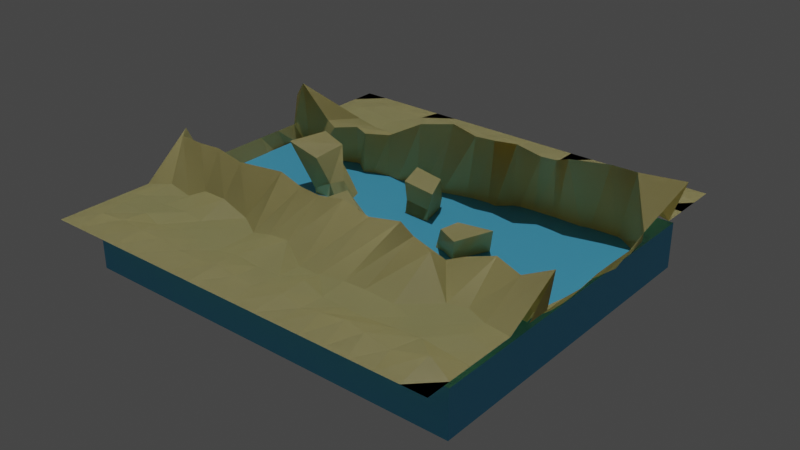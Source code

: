 # Source: Piece_1.blend  (saved by Blender 2.91.10; exported with 4.5.12 LTS)
import bpy
from mathutils import Matrix  # noqa: F401  (used for matrix-valued properties, if any)

bpy.ops.wm.read_factory_settings(use_empty=True)
scene = bpy.context.scene
scene.name = 'Scene'

# ---- collections
col_collection = bpy.data.collections.new('Collection'); scene.collection.children.link(col_collection)

# ---- materials (node trees are filled in below, after node groups)
mat_sand = bpy.data.materials.new('Sand')
mat_sand.use_transparent_shadow = False
mat_water = bpy.data.materials.new('Water')
mat_water.use_transparent_shadow = False

# ---- material node trees
mat_sand.use_nodes = True; mat_sand.node_tree.nodes.clear()
_N = mat_sand.node_tree.nodes; _L = mat_sand.node_tree.links
n0 = _N.new('ShaderNodeBsdfPrincipled'); n0.name = 'Principled BSDF'; n0.location = (10, 300)
n0.distribution = 'GGX'
n0.subsurface_method = 'BURLEY'
n0.inputs[0].default_value = (0.8, 0.7216, 0.3349, 1.0)
n0.inputs[3].default_value = 1.45
n0.inputs[27].default_value = (0.0, 0.0, 0.0, 1.0)
n0.inputs[28].default_value = 1.0
n1 = _N.new('ShaderNodeOutputMaterial'); n1.name = 'Material Output'; n1.location = (300, 300)
_L.new(n0.outputs[0], n1.inputs[0])
n1.is_active_output = True
mat_water.use_nodes = True; mat_water.node_tree.nodes.clear()
_N = mat_water.node_tree.nodes; _L = mat_water.node_tree.links
n0 = _N.new('ShaderNodeBsdfPrincipled'); n0.name = 'Principled BSDF'; n0.location = (10, 300)
n0.distribution = 'GGX'
n0.subsurface_method = 'BURLEY'
n0.inputs[0].default_value = (0.08438, 0.491, 0.7991, 1.0)
n0.inputs[3].default_value = 1.45
n0.inputs[27].default_value = (0.0, 0.0, 0.0, 1.0)
n0.inputs[28].default_value = 1.0
n1 = _N.new('ShaderNodeOutputMaterial'); n1.name = 'Material Output'; n1.location = (300, 300)
_L.new(n0.outputs[0], n1.inputs[0])
n1.is_active_output = True

# ---- world
world_world = bpy.data.worlds.new('World'); scene.world = world_world
world_world.use_nodes = True; world_world.node_tree.nodes.clear()
_N = world_world.node_tree.nodes; _L = world_world.node_tree.links
n0 = _N.new('ShaderNodeOutputWorld'); n0.name = 'World Output'; n0.location = (300, 300)
n1 = _N.new('ShaderNodeBackground'); n1.name = 'Background'; n1.location = (10, 300)
n1.inputs[0].default_value = (0.05088, 0.05088, 0.05088, 1.0)
_L.new(n1.outputs[0], n0.inputs[0])
n0.is_active_output = True
world_world.color = (0.05088, 0.05088, 0.05088)
world_world.use_sun_shadow = False
world_world.sun_shadow_jitter_overblur = 0.0

# ---- lights
light_sun = bpy.data.lights.new('Sun', 'SUN')
light_sun.transmission_factor = 0.0
light_sun.energy = 1.0
light_sun.shadow_soft_size = 0.125

# ---- meshes
me_plane_001 = bpy.data.meshes.new('Plane.001')
me_plane_001.from_pydata([(-1.0, -1.0, 0.0), (1.0, -1.0, 0.0), (-1.0, 1.0, 0.0), (1.0, 1.0, 0.0), (-1.0, 0.8824, 0.0), (-1.0, 0.7647, 0.0), (-1.0, 0.6471, 0.0), (-0.9679, 0.4108, 1.335), (-1.0, 0.4118, 0.0), (-1.0, 0.2941, 0.0), (-1.0, 0.1765, 0.0), (-1.0, 0.05882, 0.0), (-1.0, -0.05882, 0.0), (-1.0, -0.1765, 0.0), (-1.0, -0.2941, 0.0), (-1.0, -0.4118, 0.0), (-1.0, -0.5294, 0.0), (-1.0, -0.6471, 0.0), (-1.0, -0.7647, 0.0), (-1.0, -0.8824, 0.0), (-0.8824, -1.0, 0.0), (-0.7647, -1.0, 0.0), (-0.6471, -1.0, 0.0), (-0.5294, -1.0, 0.0), (-0.4118, -1.0, 0.0), (-0.2941, -1.0, 0.0), (-0.1765, -1.0, 0.0), (-0.05882, -1.0, 0.0), (0.05882, -1.0, 0.0), (0.1765, -1.0, 0.0), (0.2941, -1.0, 0.0), (0.4118, -1.0, 0.0), (0.5294, -1.0, 0.0), (0.6471, -1.0, 0.0), (0.7647, -1.0, 0.0), (0.8824, -1.0, 0.0), (1.0, -0.8824, 0.0), (1.0, -0.7647, 0.0), (1.0, -0.6471, 0.0), (1.0, -0.5294, 0.0), (1.028, -0.2995, 1.477), (1.0, -0.2941, 0.0), (1.0, -0.1765, 0.0), (1.005, -0.05803, -0.06791), (1.0, 0.05882, 0.0), (1.0, 0.1765, 0.0), (1.046, 0.2462, 0.3997), (1.038, 0.3468, 0.6273), (1.101, 0.5678, 1.93), (1.0, 0.6471, 0.0), (1.0, 0.7647, 0.0), (1.0, 0.8824, 0.0), (0.8824, 1.0, 0.0), (0.7647, 1.0, 0.0), (0.647, 0.9687, -0.3261), (0.5294, 1.0, 0.0), (0.4118, 1.0, 0.0), (0.2941, 1.0, 0.0), (0.1765, 1.0, 0.0), (0.05882, 1.0, 0.0), (-0.05882, 1.0, 0.0), (-0.1765, 1.0, 0.0), (-0.2941, 1.0, 0.0), (-0.4118, 1.0, 0.0), (-0.5294, 1.0, 0.0), (-0.6471, 1.0, 0.0), (-0.7647, 1.0, 0.0), (-0.8824, 1.0, 0.0), (-0.882, -0.8683, 0.1399), (-0.9009, -0.7499, 0.1419), (-0.8834, -0.6352, 0.1176), (-0.8561, -0.5096, 0.2807), (-0.9765, -0.304, 1.683), (-0.899, -0.1938, -0.9281), (-0.9305, -0.1138, -1.081), (-0.9238, -0.007645, -1.549), (-0.9108, 0.1351, -2.643), (-0.9126, 0.2598, -2.645), (-0.9734, 0.4397, -2.408), (-0.9558, 0.4792, -1.248), (-0.8524, 0.3406, 2.204), (-0.8727, 0.6499, 0.08952), (-0.8702, 0.7731, 0.156), (-0.877, 0.8868, 0.07599), (-0.738, -0.8701, 0.2618), (-0.7402, -0.7503, 0.1501), (-0.755, -0.6363, 0.1094), (-0.7342, -0.5168, 0.134), (-0.9038, -0.3832, 1.723), (-0.8637, -0.1781, -1.297), (-0.9031, -0.123, -2.227), (-0.8995, -0.03308, -2.613), (-0.8113, 0.08912, -3.124), (-0.8271, 0.2369, -2.996), (-0.8592, 0.3495, -2.538), (-0.8468, 0.365, -1.308), (-0.7289, 0.3812, 0.8055), (-0.7789, 0.6678, 0.09253), (-0.7459, 0.7652, 0.1288), (-0.755, 0.8926, 0.1567), (-0.6137, -0.8699, 0.2144), (-0.6471, -0.7647, 0.0), (-0.6169, -0.6335, 0.1433), (-0.651, -0.4902, 0.4247), (-0.7845, -0.3857, 1.701), (-0.762, -0.2861, -1.848), (-0.8295, -0.1387, -2.504), (-0.785, -0.03562, -2.456), (-0.6865, 0.05924, -3.142), (-0.739, 0.2336, -3.15), (-0.6725, 0.3347, -2.65), (-0.7238, 0.3556, -1.238), (-0.597, 0.287, 1.005), (-0.6471, 0.6471, 0.0), (-0.6216, 0.7533, 0.06643), (-0.6428, 0.8882, 0.08068), (-0.5051, -0.8644, 0.1852), (-0.5113, -0.7541, 0.111), (-0.5157, -0.6398, 0.07602), (-0.5207, -0.4989, 0.4783), (-0.6438, -0.4005, 1.84), (-0.6632, -0.2139, -2.318), (-0.672, -0.2161, -2.955), (-0.6447, -0.09232, -3.309), (-0.6067, 0.03896, -3.241), (-0.5969, 0.2101, -3.447), (-0.5703, 0.3151, -2.669), (-0.5788, 0.4243, -1.428), (-0.4818, 0.3184, 1.192), (-0.5294, 0.6471, 0.0), (-0.5117, 0.7592, 0.06844), (-0.5544, 0.9007, 2.571e-08), (-0.3853, -0.8734, 0.0965), (-0.3848, -0.7559, 0.09531), (-0.3639, -0.6348, 0.1354), (-0.375, -0.5093, 0.1527), (-0.4966, -0.413, 1.689), (-0.5813, -0.3301, -2.623), (-0.5896, -0.1619, -3.208), (-0.5592, -0.04833, -3.456), (-0.5178, 0.07298, -3.102), (-0.4873, 0.1789, -3.119), (-0.4438, 0.3194, -2.662), (-0.4737, 0.345, -1.852), (-0.4325, 0.3217, 1.014), (-0.3935, 0.563, 0.4347), (-0.4097, 0.7736, 0.09394), (-0.3997, 0.8829, 0.08538), (-0.2687, -0.8745, 0.1285), (-0.2698, -0.7614, 0.03978), (-0.2587, -0.5774, 0.1248), (-0.2653, -0.3927, 1.806), (-0.3379, -0.2912, -0.5539), (-0.4795, -0.3267, -2.263), (-0.4499, -0.2768, -3.191), (-0.4381, -0.1391, -2.695), (-0.4061, -0.00774, -3.106), (-0.3896, 0.1649, -3.086), (-0.3454, 0.3088, -2.832), (-0.3379, 0.3797, -1.828), (-0.3242, 0.3701, 1.051), (-0.2941, 0.5409, 0.3791), (-0.2941, 0.7647, 0.0), (-0.2846, 0.892, 0.1504), (-0.1595, -0.87, 0.2256), (-0.1697, -0.7529, 0.1196), (-0.1629, -0.5773, 0.3015), (-0.1463, -0.4008, 1.563), (-0.289, -0.3434, -1.579), (-0.3451, -0.3555, -2.719), (-0.2933, -0.2397, -2.901), (-0.3036, -0.1278, -3.175), (-0.2567, 0.03022, -2.39), (-0.17, 0.1206, -2.19), (-0.2551, 0.3126, -2.895), (-0.2165, 0.4371, -1.775), (-0.1091, 0.3383, 2.022), (-0.1629, 0.5969, 0.1774), (-0.1679, 0.7667, 0.07448), (-0.1599, 0.8816, 0.1029), (-0.05013, -0.8713, 0.112), (-0.04582, -0.7578, 0.07187), (-0.03518, -0.5961, 0.5051), (-0.0455, -0.4036, 1.513), (-0.04428, -0.4048, -1.236), (-0.1631, -0.3639, -2.956), (-0.1371, -0.2197, -2.789), (-0.2139, -0.1402, -3.246), (-0.1513, 0.004224, -2.303), (-0.1149, 0.09468, -2.605), (-0.1477, 0.2475, -2.908), (-0.1095, 0.4105, -1.825), (0.06418, 0.3587, 2.327), (-0.05358, 0.665, 0.4071), (-0.04259, 0.7669, 0.1275), (-0.03477, 0.891, 0.2376), (0.0507, -0.8723, 0.09726), (0.07572, -0.7571, 0.08), (0.07394, -0.6441, 0.03408), (0.07897, -0.3882, 1.617), (-0.06603, -0.3496, -0.6735), (-0.07889, -0.3486, -2.814), (-0.06339, -0.1941, -3.097), (-0.07389, -0.1211, -3.524), (-0.07473, -0.02391, -2.998), (-0.02723, 0.09234, -2.679), (-0.09574, 0.2471, -2.864), (0.03646, 0.4758, -2.448), (0.1928, 0.3463, 2.163), (0.07952, 0.6535, 0.1977), (0.08635, 0.7546, 0.09158), (0.07079, 0.8811, 0.06769), (0.201, -0.8603, 0.2305), (0.1938, -0.7418, 0.2324), (0.1833, -0.6444, 0.05915), (0.2217, -0.3981, 1.395), (0.07433, -0.4721, -1.271), (0.07625, -0.3376, -2.794), (0.07783, -0.2463, -2.752), (0.06985, -0.1628, -3.129), (0.05948, 0.005048, -2.792), (0.08327, 0.1208, -2.791), (0.04182, 0.2317, -2.576), (0.1577, 0.4876, -2.426), (0.2826, 0.3637, 2.151), (0.1765, 0.6471, 0.0), (0.1907, 0.7632, 0.08051), (0.1895, 0.882, 0.08324), (0.3019, -0.8784, 0.08412), (0.3099, -0.7627, 0.06729), (0.309, -0.6415, 0.1798), (0.3531, -0.36, 1.456), (0.316, -0.3709, 0.4918), (0.3386, -0.3284, -2.52), (0.1944, -0.2546, -2.947), (0.2388, -0.1259, -3.554), (0.1845, 0.05046, -2.217), (0.1837, 0.1593, -2.986), (0.2355, 0.4002, -3.249), (0.2656, 0.5477, -1.939), (0.4117, 0.3427, 2.349), (0.2941, 0.6471, 0.0), (0.3114, 0.7596, 0.06877), (0.2941, 0.8824, 0.0), (0.3957, -0.8693, 0.1908), (0.4152, -0.7625, 0.04519), (0.408, -0.6368, 0.168), (0.4731, -0.4262, 1.47), (0.468, -0.3981, -0.3927), (0.4581, -0.3107, -2.511), (0.3714, -0.1549, -3.445), (0.3514, -0.1213, -3.183), (0.4502, -0.006403, -3.475), (0.2988, 0.1691, -3.018), (0.3581, 0.4354, -3.082), (0.3877, 0.539, -1.482), (0.4994, 0.3983, 1.945), (0.4118, 0.6471, 0.0), (0.4319, 0.7592, 0.08453), (0.4485, 0.8682, 0.1163), (0.5235, -0.8651, 0.3334), (0.5249, -0.7628, 0.02276), (0.5551, -0.6424, 0.1329), (0.5473, -0.4184, 1.113), (0.5696, -0.3484, 0.6583), (0.5796, -0.2878, -2.319), (0.5295, -0.1252, -2.95), (0.55, -0.03178, -3.483), (0.557, 0.1397, -2.907), (0.4661, 0.2437, -3.139), (0.5221, 0.4171, -2.724), (0.4873, 0.5524, -1.655), (0.58, 0.3939, 2.002), (0.5294, 0.6471, 0.0), (0.5626, 0.7499, 0.08654), (0.5726, 0.8754, 0.2232), (0.6195, -0.875, 0.2728), (0.6619, -0.7605, 0.1032), (0.6512, -0.6698, 0.09542), (0.6981, -0.511, 0.1013), (0.6348, -0.3222, 0.8601), (0.6584, -0.2765, -2.596), (0.6368, -0.06184, -2.984), (0.6584, 0.007165, -2.987), (0.6191, 0.1437, -2.873), (0.6107, 0.3029, -3.123), (0.6658, 0.3993, -2.743), (0.6589, 0.5483, -1.624), (0.6426, 0.3858, 2.206), (0.6521, 0.6688, 0.2289), (0.6343, 0.7971, 0.2066), (0.6471, 0.8824, 0.0), (0.7437, -0.8849, 0.15), (0.7784, -0.7576, 0.1501), (0.7722, -0.6415, 0.1102), (0.7844, -0.4859, 0.1125), (0.7672, -0.2944, 1.171), (0.8148, -0.2865, -2.37), (0.7537, -0.1393, -3.316), (0.715, 0.01204, -3.369), (0.687, 0.1946, -3.443), (0.699, 0.2819, -3.46), (0.7402, 0.4548, -2.828), (0.8283, 0.5273, -0.7676), (0.8183, 0.4294, 2.283), (0.7854, 0.6661, 0.1157), (0.7829, 0.7698, 0.1661), (0.7897, 0.876, 0.1089), (0.8923, -0.8539, 0.3543), (0.8876, -0.7613, 0.06979), (0.892, -0.6375, 0.185), (0.8865, -0.5254, 0.07818), (0.9193, -0.3601, 1.186), (0.9446, -0.301, -0.2148), (0.8448, -0.1787, -1.729), (0.8391, 0.004422, -1.809), (0.8417, 0.1029, -1.692), (0.8532, 0.1799, -1.794), (0.8779, 0.3398, -1.746), (0.9798, 0.457, -0.2251), (0.9327, 0.4474, 2.218), (0.8821, 0.6622, 0.1348), (0.8824, 0.7647, 0.0), (0.9071, 0.8871, 0.2065), (1.0, 0.6471, 0.0), (1.0, 0.7647, 0.0), (1.0, -0.4118, 0.0), (1.0, -0.2941, 0.0), (0.2944, -0.04675, -0.4215), (0.349, -0.02328, -0.7542), (0.3936, -0.07191, -0.9922), (0.4668, 0.0875, -1.057), (0.355, -0.1056, 0.3746), (0.3724, -0.011, 0.3764), (0.4758, -0.1744, 0.4622), (0.5383, 0.007997, 0.4382), (-0.01491, 0.1259, -0.164), (-0.05571, 0.1944, -0.1762), (0.1147, 0.1161, -0.2157), (0.07568, 0.2657, -0.2612), (-0.0178, 0.1148, 0.6009), (-0.04434, 0.2349, 0.7497), (0.1463, 0.1036, 0.5104), (0.1051, 0.216, 0.6736), (-0.184, -0.1058, -0.8597), (-0.142, -0.01194, -0.9783), (-0.06247, -0.1004, -0.9106), (-0.05815, -0.0388, -0.876), (-0.2347, -0.2265, 0.2983), (-0.2042, -0.05645, 0.2906), (-0.134, -0.2676, 0.2157), (-0.07539, -0.1292, 0.1016), (-0.4736, 0.01425, -0.4662), (-0.3673, 0.1408, -0.14), (-0.3876, 0.02465, -0.1204), (-0.3489, 0.0755, -0.06519), (-0.6021, -0.009433, 1.197), (-0.5448, 0.1693, 1.263), (-0.4488, 0.00259, 0.8205), (-0.4214, 0.1505, 1.037), (-0.4118, -1.0, 0.0), (-0.2941, -1.0, 0.0), (-0.2941, -1.0, 0.0), (-0.2941, -1.0, 0.0), (0.7647, 1.0, 0.0), (0.1765, 1.0, 0.0), (0.05882, 1.0, 0.0)], [(53, 364)], [(323, 51, 3, 52), (4, 83, 67, 2), (83, 99, 66, 67), (99, 115, 65, 66), (115, 131, 64, 65), (131, 147, 63, 64), (147, 163, 62, 63), (163, 179, 61, 62), (179, 195, 60, 61), (195, 211, 59, 60), (211, 227, 58, 59), (227, 243, 57, 58), (243, 259, 56, 57), (259, 275, 55, 56), (275, 291, 54, 55), (291, 307, 53, 54), (307, 323, 52, 53), (0, 20, 68, 19), (19, 68, 69, 18), (18, 69, 70, 17), (17, 70, 71, 16), (16, 71, 72, 15), (15, 72, 73, 14), (14, 73, 74, 13), (13, 74, 75, 12), (12, 75, 76, 11), (11, 76, 77, 10), (10, 77, 78, 9), (9, 78, 79, 8), (8, 79, 80, 7), (7, 80, 81, 6), (6, 81, 82, 5), (5, 82, 83, 4), (20, 21, 84, 68), (68, 84, 85, 69), (69, 85, 86, 70), (70, 86, 87, 71), (71, 87, 88, 72), (72, 88, 89, 73), (73, 89, 90, 74), (74, 90, 91, 75), (75, 91, 92, 76), (76, 92, 93, 77), (77, 93, 94, 78), (78, 94, 95, 79), (79, 95, 96, 80), (80, 96, 97, 81), (81, 97, 98, 82), (82, 98, 99, 83), (21, 22, 100, 84), (84, 100, 101, 85), (85, 101, 102, 86), (86, 102, 103, 87), (87, 103, 104, 88), (88, 104, 105, 89), (89, 105, 106, 90), (90, 106, 107, 91), (91, 107, 108, 92), (92, 108, 109, 93), (93, 109, 110, 94), (94, 110, 111, 95), (95, 111, 112, 96), (96, 112, 113, 97), (97, 113, 114, 98), (98, 114, 115, 99), (22, 23, 116, 100), (100, 116, 117, 101), (101, 117, 118, 102), (102, 118, 119, 103), (103, 119, 120, 104), (104, 120, 121, 105), (105, 121, 122, 106), (106, 122, 123, 107), (107, 123, 124, 108), (108, 124, 125, 109), (109, 125, 126, 110), (110, 126, 127, 111), (111, 127, 128, 112), (112, 128, 129, 113), (113, 129, 130, 114), (114, 130, 131, 115), (23, 24, 132, 116), (116, 132, 133, 117), (117, 133, 134, 118), (118, 134, 135, 119), (119, 135, 136, 120), (120, 136, 137, 121), (121, 137, 138, 122), (122, 138, 139, 123), (123, 139, 140, 124), (124, 140, 141, 125), (125, 141, 142, 126), (126, 142, 143, 127), (127, 143, 144, 128), (128, 144, 145, 129), (129, 145, 146, 130), (130, 146, 147, 131), (24, 25, 148, 132), (132, 148, 149, 133), (133, 149, 150, 134), (134, 150, 151, 135), (135, 151, 152, 136), (136, 152, 153, 137), (137, 153, 154, 138), (138, 154, 155, 139), (139, 155, 156, 140), (140, 156, 157, 141), (141, 157, 158, 142), (142, 158, 159, 143), (143, 159, 160, 144), (144, 160, 161, 145), (145, 161, 162, 146), (146, 162, 163, 147), (25, 26, 164, 148), (148, 164, 165, 149), (149, 165, 166, 150), (150, 166, 167, 151), (151, 167, 168, 152), (152, 168, 169, 153), (153, 169, 170, 154), (154, 170, 171, 155), (155, 171, 172, 156), (172, 173, 355, 354), (157, 173, 174, 158), (158, 174, 175, 159), (159, 175, 176, 160), (160, 176, 177, 161), (161, 177, 178, 162), (162, 178, 179, 163), (26, 27, 180, 164), (164, 180, 181, 165), (165, 181, 182, 166), (166, 182, 183, 167), (167, 183, 184, 168), (168, 184, 185, 169), (169, 185, 186, 170), (170, 186, 187, 171), (171, 187, 188, 172), (172, 188, 189, 173), (173, 189, 190, 174), (174, 190, 191, 175), (175, 191, 192, 176), (176, 192, 193, 177), (177, 193, 194, 178), (178, 194, 195, 179), (27, 28, 196, 180), (180, 196, 197, 181), (181, 197, 198, 182), (182, 198, 199, 183), (183, 199, 200, 184), (184, 200, 201, 185), (185, 201, 202, 186), (186, 202, 203, 187), (204, 188, 345, 347), (188, 204, 205, 189), (189, 205, 206, 190), (190, 206, 207, 191), (191, 207, 208, 192), (192, 208, 209, 193), (193, 209, 210, 194), (194, 210, 211, 195), (28, 29, 212, 196), (196, 212, 213, 197), (197, 213, 214, 198), (198, 214, 215, 199), (199, 215, 216, 200), (200, 216, 217, 201), (201, 217, 218, 202), (202, 218, 219, 203), (203, 219, 220, 204), (204, 220, 221, 205), (221, 222, 339, 338), (206, 222, 223, 207), (207, 223, 224, 208), (208, 224, 225, 209), (209, 225, 226, 210), (210, 226, 227, 211), (29, 30, 228, 212), (212, 228, 229, 213), (213, 229, 230, 214), (214, 230, 231, 215), (215, 231, 232, 216), (216, 232, 233, 217), (217, 233, 234, 218), (218, 234, 235, 219), (219, 235, 236, 220), (220, 236, 237, 221), (221, 237, 238, 222), (222, 238, 239, 223), (223, 239, 240, 224), (224, 240, 241, 225), (225, 241, 242, 226), (226, 242, 243, 227), (30, 31, 244, 228), (228, 244, 245, 229), (229, 245, 246, 230), (230, 246, 247, 231), (231, 247, 248, 232), (232, 248, 249, 233), (233, 249, 250, 234), (234, 250, 251, 235), (236, 235, 328, 329), (236, 252, 253, 237), (237, 253, 254, 238), (238, 254, 255, 239), (239, 255, 256, 240), (240, 256, 257, 241), (241, 257, 258, 242), (242, 258, 259, 243), (31, 32, 260, 244), (244, 260, 261, 245), (245, 261, 262, 246), (246, 262, 263, 247), (247, 263, 264, 248), (248, 264, 265, 249), (249, 265, 266, 250), (250, 266, 267, 251), (251, 267, 268, 252), (252, 268, 269, 253), (253, 269, 270, 254), (254, 270, 271, 255), (255, 271, 272, 256), (256, 272, 273, 257), (257, 273, 274, 258), (258, 274, 275, 259), (32, 33, 276, 260), (260, 276, 277, 261), (261, 277, 278, 262), (262, 278, 279, 263), (263, 279, 280, 264), (264, 280, 281, 265), (265, 281, 282, 266), (266, 282, 283, 267), (267, 283, 284, 268), (268, 284, 285, 269), (269, 285, 286, 270), (270, 286, 287, 271), (271, 287, 288, 272), (272, 288, 289, 273), (273, 289, 290, 274), (274, 290, 291, 275), (33, 34, 292, 276), (276, 292, 293, 277), (277, 293, 294, 278), (278, 294, 295, 279), (279, 295, 296, 280), (280, 296, 297, 281), (281, 297, 298, 282), (282, 298, 299, 283), (283, 299, 300, 284), (284, 300, 301, 285), (285, 301, 302, 286), (286, 302, 303, 287), (287, 303, 304, 288), (288, 304, 305, 289), (289, 305, 306, 290), (290, 306, 307, 291), (34, 35, 308, 292), (292, 308, 309, 293), (293, 309, 310, 294), (294, 310, 311, 295), (295, 311, 312, 296), (296, 312, 313, 297), (297, 313, 314, 298), (298, 314, 315, 299), (299, 315, 316, 300), (300, 316, 317, 301), (301, 317, 318, 302), (302, 318, 319, 303), (303, 319, 320, 304), (304, 320, 321, 305), (305, 321, 322, 306), (306, 322, 323, 307), (35, 1, 36, 308), (308, 36, 37, 309), (309, 37, 38, 310), (310, 38, 39, 311), (311, 39, 40, 312), (312, 40, 41, 313), (313, 41, 42, 314), (314, 42, 43, 315), (315, 43, 44, 316), (316, 44, 45, 317), (317, 45, 46, 318), (318, 46, 47, 319), (319, 47, 48, 320), (320, 48, 49, 321), (321, 49, 50, 322), (322, 50, 51, 323), (50, 49, 324, 325), (41, 40, 326, 327), (331, 329, 333, 335), (235, 251, 330, 328), (251, 252, 331, 330), (252, 236, 329, 331), (332, 334, 335, 333), (330, 331, 335, 334), (328, 330, 334, 332), (329, 328, 332, 333), (339, 337, 341, 343), (222, 206, 337, 339), (206, 205, 336, 337), (205, 221, 338, 336), (340, 342, 343, 341), (338, 339, 343, 342), (336, 338, 342, 340), (337, 336, 340, 341), (344, 346, 350, 348), (203, 204, 347, 346), (187, 203, 346, 344), (188, 187, 344, 345), (348, 350, 351, 349), (345, 344, 348, 349), (347, 345, 349, 351), (346, 347, 351, 350), (352, 354, 358, 356), (156, 172, 354, 352), (157, 156, 352, 353), (173, 157, 353, 355), (356, 358, 359, 357), (353, 352, 356, 357), (355, 353, 357, 359), (354, 355, 359, 358), (25, 24, 360, 361), (25, 361, 363, 362), (59, 58, 365, 366)])
_uv = me_plane_001.uv_layers.new(name='UVMap')
_uv.uv.foreach_set('vector', [0.9412, 0.9412, 1.0, 0.9412, 1.0, 1.0, 0.9412, 1.0, 0.0, 0.9412, 0.05882, 0.9412, 0.05882, 1.0, 0.0, 1.0, 0.05882, 0.9412, 0.1176, 0.9412, 0.1176, 1.0, 0.05882, 1.0, 0.1176, 0.9412, 0.1765, 0.9412, 0.1765, 1.0, 0.1176, 1.0, 0.1765, 0.9412, 0.2353, 0.9412, 0.2353, 1.0, 0.1765, 1.0, 0.2353, 0.9412, 0.2941, 0.9412, 0.2941, 1.0, 0.2353, 1.0, 0.2941, 0.9412, 0.3529, 0.9412, 0.3529, 1.0, 0.2941, 1.0, 0.3529, 0.9412, 0.4118, 0.9412, 0.4118, 1.0, 0.3529, 1.0, 0.4118, 0.9412, 0.4706, 0.9412, 0.4706, 1.0, 0.4118, 1.0, 0.4706, 0.9412, 0.5294, 0.9412, 0.5294, 1.0, 0.4706, 1.0, 0.5294, 0.9412, 0.5882, 0.9412, 0.5882, 1.0, 0.5294, 1.0, 0.5882, 0.9412, 0.6471, 0.9412, 0.6471, 1.0, 0.5882, 1.0, 0.6471, 0.9412, 0.7059, 0.9412, 0.7059, 1.0, 0.6471, 1.0, 0.7059, 0.9412, 0.7647, 0.9412, 0.7647, 1.0, 0.7059, 1.0, 0.7647, 0.9412, 0.8235, 0.9412, 0.8235, 1.0, 0.7647, 1.0, 0.8235, 0.9412, 0.8824, 0.9412, 0.8824, 1.0, 0.8235, 1.0, 0.8824, 0.9412, 0.9412, 0.9412, 0.9412, 1.0, 0.8824, 1.0, 0.0, 0.0, 0.05882, 0.0, 0.05882, 0.05882, 0.0, 0.05882, 0.0, 0.05882, 0.05882, 0.05882, 0.05882, 0.1176, 0.0, 0.1176, 0.0, 0.1176, 0.05882, 0.1176, 0.05882, 0.1765, 0.0, 0.1765, 0.0, 0.1765, 0.05882, 0.1765, 0.05882, 0.2353, 0.0, 0.2353, 0.0, 0.2353, 0.05882, 0.2353, 0.05882, 0.2941, 0.0, 0.2941, 0.0, 0.2941, 0.05882, 0.2941, 0.05882, 0.3529, 0.0, 0.3529, 0.0, 0.3529, 0.05882, 0.3529, 0.05882, 0.4118, 0.0, 0.4118, 0.0, 0.4118, 0.05882, 0.4118, 0.05882, 0.4706, 0.0, 0.4706, 0.0, 0.4706, 0.05882, 0.4706, 0.05882, 0.5294, 0.0, 0.5294, 0.0, 0.5294, 0.05882, 0.5294, 0.05882, 0.5882, 0.0, 0.5882, 0.0, 0.5882, 0.05882, 0.5882, 0.05882, 0.6471, 0.0, 0.6471, 0.0, 0.6471, 0.05882, 0.6471, 0.05882, 0.7059, 0.0, 0.7059, 0.0, 0.7059, 0.05882, 0.7059, 0.05882, 0.7647, 0.0, 0.7647, 0.0, 0.7647, 0.05882, 0.7647, 0.05882, 0.8235, 0.0, 0.8235, 0.0, 0.8235, 0.05882, 0.8235, 0.05882, 0.8824, 0.0, 0.8824, 0.0, 0.8824, 0.05882, 0.8824, 0.05882, 0.9412, 0.0, 0.9412, 0.05882, 0.0, 0.1176, 0.0, 0.1176, 0.05882, 0.05882, 0.05882, 0.05882, 0.05882, 0.1176, 0.05882, 0.1176, 0.1176, 0.05882, 0.1176, 0.05882, 0.1176, 0.1176, 0.1176, 0.1176, 0.1765, 0.05882, 0.1765, 0.05882, 0.1765, 0.1176, 0.1765, 0.1176, 0.2353, 0.05882, 0.2353, 0.05882, 0.2353, 0.1176, 0.2353, 0.1176, 0.2941, 0.05882, 0.2941, 0.05882, 0.2941, 0.1176, 0.2941, 0.1176, 0.3529, 0.05882, 0.3529, 0.05882, 0.3529, 0.1176, 0.3529, 0.1176, 0.4118, 0.05882, 0.4118, 0.05882, 0.4118, 0.1176, 0.4118, 0.1176, 0.4706, 0.05882, 0.4706, 0.05882, 0.4706, 0.1176, 0.4706, 0.1176, 0.5294, 0.05882, 0.5294, 0.05882, 0.5294, 0.1176, 0.5294, 0.1176, 0.5882, 0.05882, 0.5882, 0.05882, 0.5882, 0.1176, 0.5882, 0.1176, 0.6471, 0.05882, 0.6471, 0.05882, 0.6471, 0.1176, 0.6471, 0.1176, 0.7059, 0.05882, 0.7059, 0.05882, 0.7059, 0.1176, 0.7059, 0.1176, 0.7647, 0.05882, 0.7647, 0.05882, 0.7647, 0.1176, 0.7647, 0.1176, 0.8235, 0.05882, 0.8235, 0.05882, 0.8235, 0.1176, 0.8235, 0.1176, 0.8824, 0.05882, 0.8824, 0.05882, 0.8824, 0.1176, 0.8824, 0.1176, 0.9412, 0.05882, 0.9412, 0.1176, 0.0, 0.1765, 0.0, 0.1765, 0.05882, 0.1176, 0.05882, 0.1176, 0.05882, 0.1765, 0.05882, 0.1765, 0.1176, 0.1176, 0.1176, 0.1176, 0.1176, 0.1765, 0.1176, 0.1765, 0.1765, 0.1176, 0.1765, 0.1176, 0.1765, 0.1765, 0.1765, 0.1765, 0.2353, 0.1176, 0.2353, 0.1176, 0.2353, 0.1765, 0.2353, 0.1765, 0.2941, 0.1176, 0.2941, 0.1176, 0.2941, 0.1765, 0.2941, 0.1765, 0.3529, 0.1176, 0.3529, 0.1176, 0.3529, 0.1765, 0.3529, 0.1765, 0.4118, 0.1176, 0.4118, 0.1176, 0.4118, 0.1765, 0.4118, 0.1765, 0.4706, 0.1176, 0.4706, 0.1176, 0.4706, 0.1765, 0.4706, 0.1765, 0.5294, 0.1176, 0.5294, 0.1176, 0.5294, 0.1765, 0.5294, 0.1765, 0.5882, 0.1176, 0.5882, 0.1176, 0.5882, 0.1765, 0.5882, 0.1765, 0.6471, 0.1176, 0.6471, 0.1176, 0.6471, 0.1765, 0.6471, 0.1765, 0.7059, 0.1176, 0.7059, 0.1176, 0.7059, 0.1765, 0.7059, 0.1765, 0.7647, 0.1176, 0.7647, 0.1176, 0.7647, 0.1765, 0.7647, 0.1765, 0.8235, 0.1176, 0.8235, 0.1176, 0.8235, 0.1765, 0.8235, 0.1765, 0.8824, 0.1176, 0.8824, 0.1176, 0.8824, 0.1765, 0.8824, 0.1765, 0.9412, 0.1176, 0.9412, 0.1765, 0.0, 0.2353, 0.0, 0.2353, 0.05882, 0.1765, 0.05882, 0.1765, 0.05882, 0.2353, 0.05882, 0.2353, 0.1176, 0.1765, 0.1176, 0.1765, 0.1176, 0.2353, 0.1176, 0.2353, 0.1765, 0.1765, 0.1765, 0.1765, 0.1765, 0.2353, 0.1765, 0.2353, 0.2353, 0.1765, 0.2353, 0.1765, 0.2353, 0.2353, 0.2353, 0.2353, 0.2941, 0.1765, 0.2941, 0.1765, 0.2941, 0.2353, 0.2941, 0.2353, 0.3529, 0.1765, 0.3529, 0.1765, 0.3529, 0.2353, 0.3529, 0.2353, 0.4118, 0.1765, 0.4118, 0.1765, 0.4118, 0.2353, 0.4118, 0.2353, 0.4706, 0.1765, 0.4706, 0.1765, 0.4706, 0.2353, 0.4706, 0.2353, 0.5294, 0.1765, 0.5294, 0.1765, 0.5294, 0.2353, 0.5294, 0.2353, 0.5882, 0.1765, 0.5882, 0.1765, 0.5882, 0.2353, 0.5882, 0.2353, 0.6471, 0.1765, 0.6471, 0.1765, 0.6471, 0.2353, 0.6471, 0.2353, 0.7059, 0.1765, 0.7059, 0.1765, 0.7059, 0.2353, 0.7059, 0.2353, 0.7647, 0.1765, 0.7647, 0.1765, 0.7647, 0.2353, 0.7647, 0.2353, 0.8235, 0.1765, 0.8235, 0.1765, 0.8235, 0.2353, 0.8235, 0.2353, 0.8824, 0.1765, 0.8824, 0.1765, 0.8824, 0.2353, 0.8824, 0.2353, 0.9412, 0.1765, 0.9412, 0.2353, 0.0, 0.2941, 0.0, 0.2941, 0.05882, 0.2353, 0.05882, 0.2353, 0.05882, 0.2941, 0.05882, 0.2941, 0.1176, 0.2353, 0.1176, 0.2353, 0.1176, 0.2941, 0.1176, 0.2941, 0.1765, 0.2353, 0.1765, 0.2353, 0.1765, 0.2941, 0.1765, 0.2941, 0.2353, 0.2353, 0.2353, 0.2353, 0.2353, 0.2941, 0.2353, 0.2941, 0.2941, 0.2353, 0.2941, 0.2353, 0.2941, 0.2941, 0.2941, 0.2941, 0.3529, 0.2353, 0.3529, 0.2353, 0.3529, 0.2941, 0.3529, 0.2941, 0.4118, 0.2353, 0.4118, 0.2353, 0.4118, 0.2941, 0.4118, 0.2941, 0.4706, 0.2353, 0.4706, 0.2353, 0.4706, 0.2941, 0.4706, 0.2941, 0.5294, 0.2353, 0.5294, 0.2353, 0.5294, 0.2941, 0.5294, 0.2941, 0.5882, 0.2353, 0.5882, 0.2353, 0.5882, 0.2941, 0.5882, 0.2941, 0.6471, 0.2353, 0.6471, 0.2353, 0.6471, 0.2941, 0.6471, 0.2941, 0.7059, 0.2353, 0.7059, 0.2353, 0.7059, 0.2941, 0.7059, 0.2941, 0.7647, 0.2353, 0.7647, 0.2353, 0.7647, 0.2941, 0.7647, 0.2941, 0.8235, 0.2353, 0.8235, 0.2353, 0.8235, 0.2941, 0.8235, 0.2941, 0.8824, 0.2353, 0.8824, 0.2353, 0.8824, 0.2941, 0.8824, 0.2941, 0.9412, 0.2353, 0.9412, 0.2941, 0.0, 0.3529, 0.0, 0.3529, 0.05882, 0.2941, 0.05882, 0.2941, 0.05882, 0.3529, 0.05882, 0.3529, 0.1176, 0.2941, 0.1176, 0.2941, 0.1176, 0.3529, 0.1176, 0.3529, 0.1765, 0.2941, 0.1765, 0.2941, 0.1765, 0.3529, 0.1765, 0.3529, 0.2353, 0.2941, 0.2353, 0.2941, 0.2353, 0.3529, 0.2353, 0.3529, 0.2941, 0.2941, 0.2941, 0.2941, 0.2941, 0.3529, 0.2941, 0.3529, 0.3529, 0.2941, 0.3529, 0.2941, 0.3529, 0.3529, 0.3529, 0.3529, 0.4118, 0.2941, 0.4118, 0.2941, 0.4118, 0.3529, 0.4118, 0.3529, 0.4706, 0.2941, 0.4706, 0.2941, 0.4706, 0.3529, 0.4706, 0.3529, 0.5294, 0.2941, 0.5294, 0.2941, 0.5294, 0.3529, 0.5294, 0.3529, 0.5882, 0.2941, 0.5882, 0.2941, 0.5882, 0.3529, 0.5882, 0.3529, 0.6471, 0.2941, 0.6471, 0.2941, 0.6471, 0.3529, 0.6471, 0.3529, 0.7059, 0.2941, 0.7059, 0.2941, 0.7059, 0.3529, 0.7059, 0.3529, 0.7647, 0.2941, 0.7647, 0.2941, 0.7647, 0.3529, 0.7647, 0.3529, 0.8235, 0.2941, 0.8235, 0.2941, 0.8235, 0.3529, 0.8235, 0.3529, 0.8824, 0.2941, 0.8824, 0.2941, 0.8824, 0.3529, 0.8824, 0.3529, 0.9412, 0.2941, 0.9412, 0.3529, 0.0, 0.4118, 0.0, 0.4118, 0.05882, 0.3529, 0.05882, 0.3529, 0.05882, 0.4118, 0.05882, 0.4118, 0.1176, 0.3529, 0.1176, 0.3529, 0.1176, 0.4118, 0.1176, 0.4118, 0.1765, 0.3529, 0.1765, 0.3529, 0.1765, 0.4118, 0.1765, 0.4118, 0.2353, 0.3529, 0.2353, 0.3529, 0.2353, 0.4118, 0.2353, 0.4118, 0.2941, 0.3529, 0.2941, 0.3529, 0.2941, 0.4118, 0.2941, 0.4118, 0.3529, 0.3529, 0.3529, 0.3529, 0.3529, 0.4118, 0.3529, 0.4118, 0.4118, 0.3529, 0.4118, 0.3529, 0.4118, 0.4118, 0.4118, 0.4118, 0.4706, 0.3529, 0.4706, 0.3529, 0.4706, 0.4118, 0.4706, 0.4118, 0.5294, 0.3529, 0.5294, 0.4118, 0.5294, 0.4118, 0.5882, 0.4118, 0.5882, 0.4118, 0.5294, 0.3529, 0.5882, 0.4118, 0.5882, 0.4118, 0.6471, 0.3529, 0.6471, 0.3529, 0.6471, 0.4118, 0.6471, 0.4118, 0.7059, 0.3529, 0.7059, 0.3529, 0.7059, 0.4118, 0.7059, 0.4118, 0.7647, 0.3529, 0.7647, 0.3529, 0.7647, 0.4118, 0.7647, 0.4118, 0.8235, 0.3529, 0.8235, 0.3529, 0.8235, 0.4118, 0.8235, 0.4118, 0.8824, 0.3529, 0.8824, 0.3529, 0.8824, 0.4118, 0.8824, 0.4118, 0.9412, 0.3529, 0.9412, 0.4118, 0.0, 0.4706, 0.0, 0.4706, 0.05882, 0.4118, 0.05882, 0.4118, 0.05882, 0.4706, 0.05882, 0.4706, 0.1176, 0.4118, 0.1176, 0.4118, 0.1176, 0.4706, 0.1176, 0.4706, 0.1765, 0.4118, 0.1765, 0.4118, 0.1765, 0.4706, 0.1765, 0.4706, 0.2353, 0.4118, 0.2353, 0.4118, 0.2353, 0.4706, 0.2353, 0.4706, 0.2941, 0.4118, 0.2941, 0.4118, 0.2941, 0.4706, 0.2941, 0.4706, 0.3529, 0.4118, 0.3529, 0.4118, 0.3529, 0.4706, 0.3529, 0.4706, 0.4118, 0.4118, 0.4118, 0.4118, 0.4118, 0.4706, 0.4118, 0.4706, 0.4706, 0.4118, 0.4706, 0.4118, 0.4706, 0.4706, 0.4706, 0.4706, 0.5294, 0.4118, 0.5294, 0.4118, 0.5294, 0.4706, 0.5294, 0.4706, 0.5882, 0.4118, 0.5882, 0.4118, 0.5882, 0.4706, 0.5882, 0.4706, 0.6471, 0.4118, 0.6471, 0.4118, 0.6471, 0.4706, 0.6471, 0.4706, 0.7059, 0.4118, 0.7059, 0.4118, 0.7059, 0.4706, 0.7059, 0.4706, 0.7647, 0.4118, 0.7647, 0.4118, 0.7647, 0.4706, 0.7647, 0.4706, 0.8235, 0.4118, 0.8235, 0.4118, 0.8235, 0.4706, 0.8235, 0.4706, 0.8824, 0.4118, 0.8824, 0.4118, 0.8824, 0.4706, 0.8824, 0.4706, 0.9412, 0.4118, 0.9412, 0.4706, 0.0, 0.5294, 0.0, 0.5294, 0.05882, 0.4706, 0.05882, 0.4706, 0.05882, 0.5294, 0.05882, 0.5294, 0.1176, 0.4706, 0.1176, 0.4706, 0.1176, 0.5294, 0.1176, 0.5294, 0.1765, 0.4706, 0.1765, 0.4706, 0.1765, 0.5294, 0.1765, 0.5294, 0.2353, 0.4706, 0.2353, 0.4706, 0.2353, 0.5294, 0.2353, 0.5294, 0.2941, 0.4706, 0.2941, 0.4706, 0.2941, 0.5294, 0.2941, 0.5294, 0.3529, 0.4706, 0.3529, 0.4706, 0.3529, 0.5294, 0.3529, 0.5294, 0.4118, 0.4706, 0.4118, 0.4706, 0.4118, 0.5294, 0.4118, 0.5294, 0.4706, 0.4706, 0.4706, 0.5294, 0.5294, 0.4706, 0.5294, 0.4706, 0.5294, 0.5294, 0.5294, 0.4706, 0.5294, 0.5294, 0.5294, 0.5294, 0.5882, 0.4706, 0.5882, 0.4706, 0.5882, 0.5294, 0.5882, 0.5294, 0.6471, 0.4706, 0.6471, 0.4706, 0.6471, 0.5294, 0.6471, 0.5294, 0.7059, 0.4706, 0.7059, 0.4706, 0.7059, 0.5294, 0.7059, 0.5294, 0.7647, 0.4706, 0.7647, 0.4706, 0.7647, 0.5294, 0.7647, 0.5294, 0.8235, 0.4706, 0.8235, 0.4706, 0.8235, 0.5294, 0.8235, 0.5294, 0.8824, 0.4706, 0.8824, 0.4706, 0.8824, 0.5294, 0.8824, 0.5294, 0.9412, 0.4706, 0.9412, 0.5294, 0.0, 0.5882, 0.0, 0.5882, 0.05882, 0.5294, 0.05882, 0.5294, 0.05882, 0.5882, 0.05882, 0.5882, 0.1176, 0.5294, 0.1176, 0.5294, 0.1176, 0.5882, 0.1176, 0.5882, 0.1765, 0.5294, 0.1765, 0.5294, 0.1765, 0.5882, 0.1765, 0.5882, 0.2353, 0.5294, 0.2353, 0.5294, 0.2353, 0.5882, 0.2353, 0.5882, 0.2941, 0.5294, 0.2941, 0.5294, 0.2941, 0.5882, 0.2941, 0.5882, 0.3529, 0.5294, 0.3529, 0.5294, 0.3529, 0.5882, 0.3529, 0.5882, 0.4118, 0.5294, 0.4118, 0.5294, 0.4118, 0.5882, 0.4118, 0.5882, 0.4706, 0.5294, 0.4706, 0.5294, 0.4706, 0.5882, 0.4706, 0.5882, 0.5294, 0.5294, 0.5294, 0.5294, 0.5294, 0.5882, 0.5294, 0.5882, 0.5882, 0.5294, 0.5882, 0.5882, 0.5882, 0.5882, 0.6471, 0.5882, 0.6471, 0.5882, 0.5882, 0.5294, 0.6471, 0.5882, 0.6471, 0.5882, 0.7059, 0.5294, 0.7059, 0.5294, 0.7059, 0.5882, 0.7059, 0.5882, 0.7647, 0.5294, 0.7647, 0.5294, 0.7647, 0.5882, 0.7647, 0.5882, 0.8235, 0.5294, 0.8235, 0.5294, 0.8235, 0.5882, 0.8235, 0.5882, 0.8824, 0.5294, 0.8824, 0.5294, 0.8824, 0.5882, 0.8824, 0.5882, 0.9412, 0.5294, 0.9412, 0.5882, 0.0, 0.6471, 0.0, 0.6471, 0.05882, 0.5882, 0.05882, 0.5882, 0.05882, 0.6471, 0.05882, 0.6471, 0.1176, 0.5882, 0.1176, 0.5882, 0.1176, 0.6471, 0.1176, 0.6471, 0.1765, 0.5882, 0.1765, 0.5882, 0.1765, 0.6471, 0.1765, 0.6471, 0.2353, 0.5882, 0.2353, 0.5882, 0.2353, 0.6471, 0.2353, 0.6471, 0.2941, 0.5882, 0.2941, 0.5882, 0.2941, 0.6471, 0.2941, 0.6471, 0.3529, 0.5882, 0.3529, 0.5882, 0.3529, 0.6471, 0.3529, 0.6471, 0.4118, 0.5882, 0.4118, 0.5882, 0.4118, 0.6471, 0.4118, 0.6471, 0.4706, 0.5882, 0.4706, 0.5882, 0.4706, 0.6471, 0.4706, 0.6471, 0.5294, 0.5882, 0.5294, 0.5882, 0.5294, 0.6471, 0.5294, 0.6471, 0.5882, 0.5882, 0.5882, 0.5882, 0.5882, 0.6471, 0.5882, 0.6471, 0.6471, 0.5882, 0.6471, 0.5882, 0.6471, 0.6471, 0.6471, 0.6471, 0.7059, 0.5882, 0.7059, 0.5882, 0.7059, 0.6471, 0.7059, 0.6471, 0.7647, 0.5882, 0.7647, 0.5882, 0.7647, 0.6471, 0.7647, 0.6471, 0.8235, 0.5882, 0.8235, 0.5882, 0.8235, 0.6471, 0.8235, 0.6471, 0.8824, 0.5882, 0.8824, 0.5882, 0.8824, 0.6471, 0.8824, 0.6471, 0.9412, 0.5882, 0.9412, 0.6471, 0.0, 0.7059, 0.0, 0.7059, 0.05882, 0.6471, 0.05882, 0.6471, 0.05882, 0.7059, 0.05882, 0.7059, 0.1176, 0.6471, 0.1176, 0.6471, 0.1176, 0.7059, 0.1176, 0.7059, 0.1765, 0.6471, 0.1765, 0.6471, 0.1765, 0.7059, 0.1765, 0.7059, 0.2353, 0.6471, 0.2353, 0.6471, 0.2353, 0.7059, 0.2353, 0.7059, 0.2941, 0.6471, 0.2941, 0.6471, 0.2941, 0.7059, 0.2941, 0.7059, 0.3529, 0.6471, 0.3529, 0.6471, 0.3529, 0.7059, 0.3529, 0.7059, 0.4118, 0.6471, 0.4118, 0.6471, 0.4118, 0.7059, 0.4118, 0.7059, 0.4706, 0.6471, 0.4706, 0.6471, 0.5294, 0.6471, 0.4706, 0.6471, 0.4706, 0.6471, 0.5294, 0.6471, 0.5294, 0.7059, 0.5294, 0.7059, 0.5882, 0.6471, 0.5882, 0.6471, 0.5882, 0.7059, 0.5882, 0.7059, 0.6471, 0.6471, 0.6471, 0.6471, 0.6471, 0.7059, 0.6471, 0.7059, 0.7059, 0.6471, 0.7059, 0.6471, 0.7059, 0.7059, 0.7059, 0.7059, 0.7647, 0.6471, 0.7647, 0.6471, 0.7647, 0.7059, 0.7647, 0.7059, 0.8235, 0.6471, 0.8235, 0.6471, 0.8235, 0.7059, 0.8235, 0.7059, 0.8824, 0.6471, 0.8824, 0.6471, 0.8824, 0.7059, 0.8824, 0.7059, 0.9412, 0.6471, 0.9412, 0.7059, 0.0, 0.7647, 0.0, 0.7647, 0.05882, 0.7059, 0.05882, 0.7059, 0.05882, 0.7647, 0.05882, 0.7647, 0.1176, 0.7059, 0.1176, 0.7059, 0.1176, 0.7647, 0.1176, 0.7647, 0.1765, 0.7059, 0.1765, 0.7059, 0.1765, 0.7647, 0.1765, 0.7647, 0.2353, 0.7059, 0.2353, 0.7059, 0.2353, 0.7647, 0.2353, 0.7647, 0.2941, 0.7059, 0.2941, 0.7059, 0.2941, 0.7647, 0.2941, 0.7647, 0.3529, 0.7059, 0.3529, 0.7059, 0.3529, 0.7647, 0.3529, 0.7647, 0.4118, 0.7059, 0.4118, 0.7059, 0.4118, 0.7647, 0.4118, 0.7647, 0.4706, 0.7059, 0.4706, 0.7059, 0.4706, 0.7647, 0.4706, 0.7647, 0.5294, 0.7059, 0.5294, 0.7059, 0.5294, 0.7647, 0.5294, 0.7647, 0.5882, 0.7059, 0.5882, 0.7059, 0.5882, 0.7647, 0.5882, 0.7647, 0.6471, 0.7059, 0.6471, 0.7059, 0.6471, 0.7647, 0.6471, 0.7647, 0.7059, 0.7059, 0.7059, 0.7059, 0.7059, 0.7647, 0.7059, 0.7647, 0.7647, 0.7059, 0.7647, 0.7059, 0.7647, 0.7647, 0.7647, 0.7647, 0.8235, 0.7059, 0.8235, 0.7059, 0.8235, 0.7647, 0.8235, 0.7647, 0.8824, 0.7059, 0.8824, 0.7059, 0.8824, 0.7647, 0.8824, 0.7647, 0.9412, 0.7059, 0.9412, 0.7647, 0.0, 0.8235, 0.0, 0.8235, 0.05882, 0.7647, 0.05882, 0.7647, 0.05882, 0.8235, 0.05882, 0.8235, 0.1176, 0.7647, 0.1176, 0.7647, 0.1176, 0.8235, 0.1176, 0.8235, 0.1765, 0.7647, 0.1765, 0.7647, 0.1765, 0.8235, 0.1765, 0.8235, 0.2353, 0.7647, 0.2353, 0.7647, 0.2353, 0.8235, 0.2353, 0.8235, 0.2941, 0.7647, 0.2941, 0.7647, 0.2941, 0.8235, 0.2941, 0.8235, 0.3529, 0.7647, 0.3529, 0.7647, 0.3529, 0.8235, 0.3529, 0.8235, 0.4118, 0.7647, 0.4118, 0.7647, 0.4118, 0.8235, 0.4118, 0.8235, 0.4706, 0.7647, 0.4706, 0.7647, 0.4706, 0.8235, 0.4706, 0.8235, 0.5294, 0.7647, 0.5294, 0.7647, 0.5294, 0.8235, 0.5294, 0.8235, 0.5882, 0.7647, 0.5882, 0.7647, 0.5882, 0.8235, 0.5882, 0.8235, 0.6471, 0.7647, 0.6471, 0.7647, 0.6471, 0.8235, 0.6471, 0.8235, 0.7059, 0.7647, 0.7059, 0.7647, 0.7059, 0.8235, 0.7059, 0.8235, 0.7647, 0.7647, 0.7647, 0.7647, 0.7647, 0.8235, 0.7647, 0.8235, 0.8235, 0.7647, 0.8235, 0.7647, 0.8235, 0.8235, 0.8235, 0.8235, 0.8824, 0.7647, 0.8824, 0.7647, 0.8824, 0.8235, 0.8824, 0.8235, 0.9412, 0.7647, 0.9412, 0.8235, 0.0, 0.8824, 0.0, 0.8824, 0.05882, 0.8235, 0.05882, 0.8235, 0.05882, 0.8824, 0.05882, 0.8824, 0.1176, 0.8235, 0.1176, 0.8235, 0.1176, 0.8824, 0.1176, 0.8824, 0.1765, 0.8235, 0.1765, 0.8235, 0.1765, 0.8824, 0.1765, 0.8824, 0.2353, 0.8235, 0.2353, 0.8235, 0.2353, 0.8824, 0.2353, 0.8824, 0.2941, 0.8235, 0.2941, 0.8235, 0.2941, 0.8824, 0.2941, 0.8824, 0.3529, 0.8235, 0.3529, 0.8235, 0.3529, 0.8824, 0.3529, 0.8824, 0.4118, 0.8235, 0.4118, 0.8235, 0.4118, 0.8824, 0.4118, 0.8824, 0.4706, 0.8235, 0.4706, 0.8235, 0.4706, 0.8824, 0.4706, 0.8824, 0.5294, 0.8235, 0.5294, 0.8235, 0.5294, 0.8824, 0.5294, 0.8824, 0.5882, 0.8235, 0.5882, 0.8235, 0.5882, 0.8824, 0.5882, 0.8824, 0.6471, 0.8235, 0.6471, 0.8235, 0.6471, 0.8824, 0.6471, 0.8824, 0.7059, 0.8235, 0.7059, 0.8235, 0.7059, 0.8824, 0.7059, 0.8824, 0.7647, 0.8235, 0.7647, 0.8235, 0.7647, 0.8824, 0.7647, 0.8824, 0.8235, 0.8235, 0.8235, 0.8235, 0.8235, 0.8824, 0.8235, 0.8824, 0.8824, 0.8235, 0.8824, 0.8235, 0.8824, 0.8824, 0.8824, 0.8824, 0.9412, 0.8235, 0.9412, 0.8824, 0.0, 0.9412, 0.0, 0.9412, 0.05882, 0.8824, 0.05882, 0.8824, 0.05882, 0.9412, 0.05882, 0.9412, 0.1176, 0.8824, 0.1176, 0.8824, 0.1176, 0.9412, 0.1176, 0.9412, 0.1765, 0.8824, 0.1765, 0.8824, 0.1765, 0.9412, 0.1765, 0.9412, 0.2353, 0.8824, 0.2353, 0.8824, 0.2353, 0.9412, 0.2353, 0.9412, 0.2941, 0.8824, 0.2941, 0.8824, 0.2941, 0.9412, 0.2941, 0.9412, 0.3529, 0.8824, 0.3529, 0.8824, 0.3529, 0.9412, 0.3529, 0.9412, 0.4118, 0.8824, 0.4118, 0.8824, 0.4118, 0.9412, 0.4118, 0.9412, 0.4706, 0.8824, 0.4706, 0.8824, 0.4706, 0.9412, 0.4706, 0.9412, 0.5294, 0.8824, 0.5294, 0.8824, 0.5294, 0.9412, 0.5294, 0.9412, 0.5882, 0.8824, 0.5882, 0.8824, 0.5882, 0.9412, 0.5882, 0.9412, 0.6471, 0.8824, 0.6471, 0.8824, 0.6471, 0.9412, 0.6471, 0.9412, 0.7059, 0.8824, 0.7059, 0.8824, 0.7059, 0.9412, 0.7059, 0.9412, 0.7647, 0.8824, 0.7647, 0.8824, 0.7647, 0.9412, 0.7647, 0.9412, 0.8235, 0.8824, 0.8235, 0.8824, 0.8235, 0.9412, 0.8235, 0.9412, 0.8824, 0.8824, 0.8824, 0.8824, 0.8824, 0.9412, 0.8824, 0.9412, 0.9412, 0.8824, 0.9412, 0.9412, 0.0, 1.0, 0.0, 1.0, 0.05882, 0.9412, 0.05882, 0.9412, 0.05882, 1.0, 0.05882, 1.0, 0.1176, 0.9412, 0.1176, 0.9412, 0.1176, 1.0, 0.1176, 1.0, 0.1765, 0.9412, 0.1765, 0.9412, 0.1765, 1.0, 0.1765, 1.0, 0.2353, 0.9412, 0.2353, 0.9412, 0.2353, 1.0, 0.2353, 1.0, 0.2941, 0.9412, 0.2941, 0.9412, 0.2941, 1.0, 0.2941, 1.0, 0.3529, 0.9412, 0.3529, 0.9412, 0.3529, 1.0, 0.3529, 1.0, 0.4118, 0.9412, 0.4118, 0.9412, 0.4118, 1.0, 0.4118, 1.0, 0.4706, 0.9412, 0.4706, 0.9412, 0.4706, 1.0, 0.4706, 1.0, 0.5294, 0.9412, 0.5294, 0.9412, 0.5294, 1.0, 0.5294, 1.0, 0.5882, 0.9412, 0.5882, 0.9412, 0.5882, 1.0, 0.5882, 1.0, 0.6471, 0.9412, 0.6471, 0.9412, 0.6471, 1.0, 0.6471, 1.0, 0.7059, 0.9412, 0.7059, 0.9412, 0.7059, 1.0, 0.7059, 1.0, 0.7647, 0.9412, 0.7647, 0.9412, 0.7647, 1.0, 0.7647, 1.0, 0.8235, 0.9412, 0.8235, 0.9412, 0.8235, 1.0, 0.8235, 1.0, 0.8824, 0.9412, 0.8824, 0.9412, 0.8824, 1.0, 0.8824, 1.0, 0.9412, 0.9412, 0.9412, 1.0, 0.8824, 1.0, 0.8235, 1.0, 0.8235, 1.0, 0.8824, 1.0, 0.3529, 1.0, 0.2941, 1.0, 0.2941, 1.0, 0.3529, 0.7059, 0.5294, 0.6471, 0.5294, 0.6471, 0.5294, 0.7059, 0.5294, 0.6471, 0.4706, 0.7059, 0.4706, 0.7059, 0.4706, 0.6471, 0.4706, 0.7059, 0.4706, 0.7059, 0.5294, 0.7059, 0.5294, 0.7059, 0.4706, 0.7059, 0.5294, 0.6471, 0.5294, 0.6471, 0.5294, 0.7059, 0.5294, 0.6471, 0.4706, 0.7059, 0.4706, 0.7059, 0.5294, 0.6471, 0.5294, 0.7059, 0.4706, 0.7059, 0.5294, 0.7059, 0.5294, 0.7059, 0.4706, 0.6471, 0.4706, 0.7059, 0.4706, 0.7059, 0.4706, 0.6471, 0.4706, 0.6471, 0.5294, 0.6471, 0.4706, 0.6471, 0.4706, 0.6471, 0.5294, 0.5882, 0.6471, 0.5294, 0.6471, 0.5294, 0.6471, 0.5882, 0.6471, 0.5882, 0.6471, 0.5294, 0.6471, 0.5294, 0.6471, 0.5882, 0.6471, 0.5294, 0.6471, 0.5294, 0.5882, 0.5294, 0.5882, 0.5294, 0.6471, 0.5294, 0.5882, 0.5882, 0.5882, 0.5882, 0.5882, 0.5294, 0.5882, 0.5294, 0.5882, 0.5882, 0.5882, 0.5882, 0.6471, 0.5294, 0.6471, 0.5882, 0.5882, 0.5882, 0.6471, 0.5882, 0.6471, 0.5882, 0.5882, 0.5294, 0.5882, 0.5882, 0.5882, 0.5882, 0.5882, 0.5294, 0.5882, 0.5294, 0.6471, 0.5294, 0.5882, 0.5294, 0.5882, 0.5294, 0.6471, 0.4706, 0.4706, 0.5294, 0.4706, 0.5294, 0.4706, 0.4706, 0.4706, 0.5294, 0.4706, 0.5294, 0.5294, 0.5294, 0.5294, 0.5294, 0.4706, 0.4706, 0.4706, 0.5294, 0.4706, 0.5294, 0.4706, 0.4706, 0.4706, 0.4706, 0.5294, 0.4706, 0.4706, 0.4706, 0.4706, 0.4706, 0.5294, 0.4706, 0.4706, 0.5294, 0.4706, 0.5294, 0.5294, 0.4706, 0.5294, 0.4706, 0.5294, 0.4706, 0.4706, 0.4706, 0.4706, 0.4706, 0.5294, 0.5294, 0.5294, 0.4706, 0.5294, 0.4706, 0.5294, 0.5294, 0.5294, 0.5294, 0.4706, 0.5294, 0.5294, 0.5294, 0.5294, 0.5294, 0.4706, 0.3529, 0.5294, 0.4118, 0.5294, 0.4118, 0.5294, 0.3529, 0.5294, 0.3529, 0.5294, 0.4118, 0.5294, 0.4118, 0.5294, 0.3529, 0.5294, 0.3529, 0.5882, 0.3529, 0.5294, 0.3529, 0.5294, 0.3529, 0.5882, 0.4118, 0.5882, 0.3529, 0.5882, 0.3529, 0.5882, 0.4118, 0.5882, 0.3529, 0.5294, 0.4118, 0.5294, 0.4118, 0.5882, 0.3529, 0.5882, 0.3529, 0.5882, 0.3529, 0.5294, 0.3529, 0.5294, 0.3529, 0.5882, 0.4118, 0.5882, 0.3529, 0.5882, 0.3529, 0.5882, 0.4118, 0.5882, 0.4118, 0.5294, 0.4118, 0.5882, 0.4118, 0.5882, 0.4118, 0.5294, 0.3529, 0.0, 0.2941, 0.0, 0.2941, 0.0, 0.3529, 0.0, 0.3529, 0.0, 0.3529, 0.0, 0.3529, 0.0, 0.3529, 0.0, 0.5294, 1.0, 0.5882, 1.0, 0.5882, 1.0, 0.5294, 1.0])
me_plane_001.materials.append(mat_sand)
me_plane_001.use_remesh_fix_poles = True
me_plane_001.use_remesh_preserve_attributes = False
me_plane_001.use_mirror_vertex_groups = False
me_plane_001.update()
me_plane = bpy.data.meshes.new('Plane')
me_plane.from_pydata([(-1.0, -1.0, 0.0), (1.0, -1.0, 0.0), (-1.0, 1.0, 0.0), (1.0, 1.0, 0.0), (-1.0, -1.0, -1.796), (1.0, -1.0, -1.796), (-1.0, 1.0, -1.796), (1.0, 1.0, -1.796)], [], [(0, 2, 3, 1), (4, 5, 7, 6), (1, 3, 7, 5), (2, 0, 4, 6), (3, 2, 6, 7), (0, 1, 5, 4)])
_uv = me_plane.uv_layers.new(name='UVMap')
_uv.uv.foreach_set('vector', [0.0, 0.0, 0.0, 1.0, 1.0, 1.0, 1.0, 0.0, 0.0, 0.0, 1.0, 0.0, 1.0, 1.0, 0.0, 1.0, 1.0, 0.0, 1.0, 1.0, 1.0, 1.0, 1.0, 0.0, 0.0, 1.0, 0.0, 0.0, 0.0, 0.0, 0.0, 1.0, 1.0, 1.0, 0.0, 1.0, 0.0, 1.0, 1.0, 1.0, 0.0, 0.0, 1.0, 0.0, 1.0, 0.0, 0.0, 0.0])
me_plane.materials.append(mat_water)
me_plane.use_remesh_fix_poles = True
me_plane.use_remesh_preserve_attributes = False
me_plane.use_mirror_vertex_groups = False
me_plane.update()
me_plane_002 = bpy.data.meshes.new('Plane.002')
me_plane_002.from_pydata([(-1.0, -1.0, 0.0), (1.0, -1.0, 0.0), (-1.0, 1.0, 0.0), (1.0, 1.0, 0.0), (-1.0, 0.8824, 0.0), (-1.0, 0.7647, 0.0), (-1.0, 0.6471, 0.0), (-0.9679, 0.4108, 1.335), (-1.0, 0.4118, 0.0), (-1.0, 0.2941, 0.0), (-1.0, 0.1765, 0.0), (-1.0, 0.05882, 0.0), (-1.0, -0.05882, 0.0), (-1.0, -0.1765, 0.0), (-1.0, -0.2941, 0.0), (-1.0, -0.4118, 0.0), (-1.0, -0.5294, 0.0), (-1.0, -0.6471, 0.0), (-1.0, -0.7647, 0.0), (-1.0, -0.8824, 0.0), (-0.8824, -1.0, 0.0), (-0.7647, -1.0, 0.0), (-0.6471, -1.0, 0.0), (-0.5294, -1.0, 0.0), (-0.4118, -1.0, 0.0), (-0.2941, -1.0, 0.0), (-0.1765, -1.0, 0.0), (-0.05882, -1.0, 0.0), (0.05882, -1.0, 0.0), (0.1765, -1.0, 0.0), (0.2941, -1.0, 0.0), (0.4118, -1.0, 0.0), (0.5294, -1.0, 0.0), (0.6471, -1.0, 0.0), (0.7647, -1.0, 0.0), (0.8824, -1.0, 0.0), (1.0, -0.8824, 0.0), (1.0, -0.7647, 0.0), (1.0, -0.6471, 0.0), (1.0, -0.5294, 0.0), (1.028, -0.2995, 1.477), (1.0, -0.2941, 0.0), (1.0, -0.1765, 0.0), (1.005, -0.05803, -0.06791), (1.0, 0.05882, 0.0), (1.0, 0.1765, 0.0), (1.046, 0.2462, 0.3997), (1.038, 0.3468, 0.6273), (1.101, 0.5678, 1.93), (1.0, 0.6471, 0.0), (1.0, 0.7647, 0.0), (1.0, 0.8824, 0.0), (0.8824, 1.0, 0.0), (0.7647, 1.0, 0.0), (0.647, 0.9687, -0.3261), (0.5294, 1.0, 0.0), (0.4118, 1.0, 0.0), (0.2941, 1.0, 0.0), (0.1765, 1.0, 0.0), (0.05882, 1.0, 0.0), (-0.05882, 1.0, 0.0), (-0.1765, 1.0, 0.0), (-0.2941, 1.0, 0.0), (-0.4118, 1.0, 0.0), (-0.5294, 1.0, 0.0), (-0.6471, 1.0, 0.0), (-0.7647, 1.0, 0.0), (-0.8824, 1.0, 0.0), (-0.882, -0.8683, 0.1399), (-0.9009, -0.7499, 0.1419), (-0.8834, -0.6352, 0.1176), (-0.8561, -0.5096, 0.2807), (-0.9765, -0.304, 1.683), (-0.899, -0.1938, -0.9281), (-0.9305, -0.1138, -1.081), (-0.9238, -0.007645, -1.549), (-0.9108, 0.1351, -2.643), (-0.9126, 0.2598, -2.645), (-0.9734, 0.4397, -2.408), (-0.9558, 0.4792, -1.248), (-0.8524, 0.3406, 2.204), (-0.8727, 0.6499, 0.08952), (-0.8702, 0.7731, 0.156), (-0.877, 0.8868, 0.07599), (-0.738, -0.8701, 0.2618), (-0.7402, -0.7503, 0.1501), (-0.755, -0.6363, 0.1094), (-0.7342, -0.5168, 0.134), (-0.9038, -0.3832, 1.723), (-0.8637, -0.1781, -1.297), (-0.9031, -0.123, -2.227), (-0.8995, -0.03308, -2.613), (-0.8113, 0.08912, -3.124), (-0.8271, 0.2369, -2.996), (-0.8592, 0.3495, -2.538), (-0.8468, 0.365, -1.308), (-0.7289, 0.3812, 0.8055), (-0.7789, 0.6678, 0.09253), (-0.7459, 0.7652, 0.1288), (-0.755, 0.8926, 0.1567), (-0.6137, -0.8699, 0.2144), (-0.6471, -0.7647, 0.0), (-0.6169, -0.6335, 0.1433), (-0.651, -0.4902, 0.4247), (-0.7845, -0.3857, 1.701), (-0.762, -0.2861, -1.848), (-0.8295, -0.1387, -2.504), (-0.785, -0.03562, -2.456), (-0.6865, 0.05924, -3.142), (-0.739, 0.2336, -3.15), (-0.6725, 0.3347, -2.65), (-0.7238, 0.3556, -1.238), (-0.597, 0.287, 1.005), (-0.6471, 0.6471, 0.0), (-0.6216, 0.7533, 0.06643), (-0.6428, 0.8882, 0.08068), (-0.5051, -0.8644, 0.1852), (-0.5113, -0.7541, 0.111), (-0.5157, -0.6398, 0.07602), (-0.5207, -0.4989, 0.4783), (-0.6438, -0.4005, 1.84), (-0.6632, -0.2139, -2.318), (-0.672, -0.2161, -2.955), (-0.6447, -0.09232, -3.309), (-0.6067, 0.03896, -3.241), (-0.5969, 0.2101, -3.447), (-0.5703, 0.3151, -2.669), (-0.5788, 0.4243, -1.428), (-0.4818, 0.3184, 1.192), (-0.5294, 0.6471, 0.0), (-0.5117, 0.7592, 0.06844), (-0.5544, 0.9007, 2.571e-08), (-0.3853, -0.8734, 0.0965), (-0.3848, -0.7559, 0.09531), (-0.3639, -0.6348, 0.1354), (-0.375, -0.5093, 0.1527), (-0.4966, -0.413, 1.689), (-0.5813, -0.3301, -2.623), (-0.5896, -0.1619, -3.208), (-0.5592, -0.04833, -3.456), (-0.5178, 0.07298, -3.102), (-0.4873, 0.1789, -3.119), (-0.4438, 0.3194, -2.662), (-0.4737, 0.345, -1.852), (-0.4325, 0.3217, 1.014), (-0.3935, 0.563, 0.4347), (-0.4097, 0.7736, 0.09394), (-0.3997, 0.8829, 0.08538), (-0.2687, -0.8745, 0.1285), (-0.2698, -0.7614, 0.03978), (-0.2587, -0.5774, 0.1248), (-0.2653, -0.3927, 1.806), (-0.3379, -0.2912, -0.5539), (-0.4795, -0.3267, -2.263), (-0.4499, -0.2768, -3.191), (-0.4381, -0.1391, -2.695), (-0.4061, -0.00774, -3.106), (-0.3896, 0.1649, -3.086), (-0.3454, 0.3088, -2.832), (-0.3379, 0.3797, -1.828), (-0.3242, 0.3701, 1.051), (-0.2941, 0.5409, 0.3791), (-0.2941, 0.7647, 0.0), (-0.2846, 0.892, 0.1504), (-0.1595, -0.87, 0.2256), (-0.1697, -0.7529, 0.1196), (-0.1629, -0.5773, 0.3015), (-0.1463, -0.4008, 1.563), (-0.289, -0.3434, -1.579), (-0.3451, -0.3555, -2.719), (-0.2933, -0.2397, -2.901), (-0.3036, -0.1278, -3.175), (-0.2567, 0.03022, -2.39), (-0.17, 0.1206, -2.19), (-0.2551, 0.3126, -2.895), (-0.2165, 0.4371, -1.775), (-0.1091, 0.3383, 2.022), (-0.1629, 0.5969, 0.1774), (-0.1679, 0.7667, 0.07448), (-0.1599, 0.8816, 0.1029), (-0.05013, -0.8713, 0.112), (-0.04582, -0.7578, 0.07187), (-0.03518, -0.5961, 0.5051), (-0.0455, -0.4036, 1.513), (-0.04428, -0.4048, -1.236), (-0.1631, -0.3639, -2.956), (-0.1371, -0.2197, -2.789), (-0.2139, -0.1402, -3.246), (-0.1513, 0.004224, -2.303), (-0.1149, 0.09468, -2.605), (-0.1477, 0.2475, -2.908), (-0.1095, 0.4105, -1.825), (0.06418, 0.3587, 2.327), (-0.05358, 0.665, 0.4071), (-0.04259, 0.7669, 0.1275), (-0.03477, 0.891, 0.2376), (0.0507, -0.8723, 0.09726), (0.07572, -0.7571, 0.08), (0.07394, -0.6441, 0.03408), (0.07897, -0.3882, 1.617), (-0.06603, -0.3496, -0.6735), (-0.07889, -0.3486, -2.814), (-0.06339, -0.1941, -3.097), (-0.07389, -0.1211, -3.524), (-0.07473, -0.02391, -2.998), (-0.02723, 0.09234, -2.679), (-0.09574, 0.2471, -2.864), (0.03646, 0.4758, -2.448), (0.1928, 0.3463, 2.163), (0.07952, 0.6535, 0.1977), (0.08635, 0.7546, 0.09158), (0.07079, 0.8811, 0.06769), (0.201, -0.8603, 0.2305), (0.1938, -0.7418, 0.2324), (0.1833, -0.6444, 0.05915), (0.2217, -0.3981, 1.395), (0.07433, -0.4721, -1.271), (0.07625, -0.3376, -2.794), (0.07783, -0.2463, -2.752), (0.06985, -0.1628, -3.129), (0.05948, 0.005048, -2.792), (0.08327, 0.1208, -2.791), (0.04182, 0.2317, -2.576), (0.1577, 0.4876, -2.426), (0.2826, 0.3637, 2.151), (0.1765, 0.6471, 0.0), (0.1907, 0.7632, 0.08051), (0.1895, 0.882, 0.08324), (0.3019, -0.8784, 0.08412), (0.3099, -0.7627, 0.06729), (0.309, -0.6415, 0.1798), (0.3531, -0.36, 1.456), (0.316, -0.3709, 0.4918), (0.3386, -0.3284, -2.52), (0.1944, -0.2546, -2.947), (0.2388, -0.1259, -3.554), (0.1845, 0.05046, -2.217), (0.1837, 0.1593, -2.986), (0.2355, 0.4002, -3.249), (0.2656, 0.5477, -1.939), (0.4117, 0.3427, 2.349), (0.2941, 0.6471, 0.0), (0.3114, 0.7596, 0.06877), (0.2941, 0.8824, 0.0), (0.3957, -0.8693, 0.1908), (0.4152, -0.7625, 0.04519), (0.408, -0.6368, 0.168), (0.4731, -0.4262, 1.47), (0.468, -0.3981, -0.3927), (0.4581, -0.3107, -2.511), (0.3714, -0.1549, -3.445), (0.3514, -0.1213, -3.183), (0.4502, -0.006403, -3.475), (0.2988, 0.1691, -3.018), (0.3581, 0.4354, -3.082), (0.3877, 0.539, -1.482), (0.4994, 0.3983, 1.945), (0.4118, 0.6471, 0.0), (0.4319, 0.7592, 0.08453), (0.4485, 0.8682, 0.1163), (0.5235, -0.8651, 0.3334), (0.5249, -0.7628, 0.02276), (0.5551, -0.6424, 0.1329), (0.5473, -0.4184, 1.113), (0.5696, -0.3484, 0.6583), (0.5796, -0.2878, -2.319), (0.5295, -0.1252, -2.95), (0.55, -0.03178, -3.483), (0.557, 0.1397, -2.907), (0.4661, 0.2437, -3.139), (0.5221, 0.4171, -2.724), (0.4873, 0.5524, -1.655), (0.58, 0.3939, 2.002), (0.5294, 0.6471, 0.0), (0.5626, 0.7499, 0.08654), (0.5726, 0.8754, 0.2232), (0.6195, -0.875, 0.2728), (0.6619, -0.7605, 0.1032), (0.6512, -0.6698, 0.09542), (0.6981, -0.511, 0.1013), (0.6348, -0.3222, 0.8601), (0.6584, -0.2765, -2.596), (0.6368, -0.06184, -2.984), (0.6584, 0.007165, -2.987), (0.6191, 0.1437, -2.873), (0.6107, 0.3029, -3.123), (0.6658, 0.3993, -2.743), (0.6589, 0.5483, -1.624), (0.6426, 0.3858, 2.206), (0.6521, 0.6688, 0.2289), (0.6343, 0.7971, 0.2066), (0.6471, 0.8824, 0.0), (0.7437, -0.8849, 0.15), (0.7784, -0.7576, 0.1501), (0.7722, -0.6415, 0.1102), (0.7844, -0.4859, 0.1125), (0.7672, -0.2944, 1.171), (0.8148, -0.2865, -2.37), (0.7537, -0.1393, -3.316), (0.715, 0.01204, -3.369), (0.687, 0.1946, -3.443), (0.699, 0.2819, -3.46), (0.7402, 0.4548, -2.828), (0.8283, 0.5273, -0.7676), (0.8183, 0.4294, 2.283), (0.7854, 0.6661, 0.1157), (0.7829, 0.7698, 0.1661), (0.7897, 0.876, 0.1089), (0.8923, -0.8539, 0.3543), (0.8876, -0.7613, 0.06979), (0.892, -0.6375, 0.185), (0.8865, -0.5254, 0.07818), (0.9193, -0.3601, 1.186), (0.9446, -0.301, -0.2148), (0.8448, -0.1787, -1.729), (0.8391, 0.004422, -1.809), (0.8417, 0.1029, -1.692), (0.8532, 0.1799, -1.794), (0.8779, 0.3398, -1.746), (0.9798, 0.457, -0.2251), (0.9327, 0.4474, 2.218), (0.8821, 0.6622, 0.1348), (0.8824, 0.7647, 0.0), (0.9071, 0.8871, 0.2065), (1.0, 0.6471, 0.0), (1.0, 0.7647, 0.0), (1.0, -0.4118, 0.0), (1.0, -0.2941, 0.0), (0.2944, -0.04675, -0.4215), (0.349, -0.02328, -0.7542), (0.3936, -0.07191, -0.9922), (0.4668, 0.0875, -1.057), (0.355, -0.1056, 0.3746), (0.3724, -0.011, 0.3764), (0.4758, -0.1744, 0.4622), (0.5383, 0.007997, 0.4382), (-0.01491, 0.1259, -0.164), (-0.05571, 0.1944, -0.1762), (0.1147, 0.1161, -0.2157), (0.07568, 0.2657, -0.2612), (-0.0178, 0.1148, 0.6009), (-0.04434, 0.2349, 0.7497), (0.1463, 0.1036, 0.5104), (0.1051, 0.216, 0.6736), (-0.184, -0.1058, -0.8597), (-0.142, -0.01194, -0.9783), (-0.06247, -0.1004, -0.9106), (-0.05815, -0.0388, -0.876), (-0.2347, -0.2265, 0.2983), (-0.2042, -0.05645, 0.2906), (-0.134, -0.2676, 0.2157), (-0.07539, -0.1292, 0.1016), (-0.4736, 0.01425, -0.4662), (-0.3673, 0.1408, -0.14), (-0.3876, 0.02465, -0.1204), (-0.3489, 0.0755, -0.06519), (-0.6021, -0.009433, 1.197), (-0.5448, 0.1693, 1.263), (-0.4488, 0.00259, 0.8205), (-0.4214, 0.1505, 1.037), (-0.4118, -1.0, 0.0), (-0.2941, -1.0, 0.0), (-0.2941, -1.0, 0.0), (-0.2941, -1.0, 0.0), (0.7647, 1.0, 0.0), (0.1765, 1.0, 0.0), (0.05882, 1.0, 0.0)], [(53, 364)], [(323, 51, 3, 52), (4, 83, 67, 2), (83, 99, 66, 67), (99, 115, 65, 66), (115, 131, 64, 65), (131, 147, 63, 64), (147, 163, 62, 63), (163, 179, 61, 62), (179, 195, 60, 61), (195, 211, 59, 60), (211, 227, 58, 59), (227, 243, 57, 58), (243, 259, 56, 57), (259, 275, 55, 56), (275, 291, 54, 55), (291, 307, 53, 54), (307, 323, 52, 53), (0, 20, 68, 19), (19, 68, 69, 18), (18, 69, 70, 17), (17, 70, 71, 16), (16, 71, 72, 15), (15, 72, 73, 14), (14, 73, 74, 13), (13, 74, 75, 12), (12, 75, 76, 11), (11, 76, 77, 10), (10, 77, 78, 9), (9, 78, 79, 8), (8, 79, 80, 7), (7, 80, 81, 6), (6, 81, 82, 5), (5, 82, 83, 4), (20, 21, 84, 68), (68, 84, 85, 69), (69, 85, 86, 70), (70, 86, 87, 71), (71, 87, 88, 72), (72, 88, 89, 73), (73, 89, 90, 74), (74, 90, 91, 75), (75, 91, 92, 76), (76, 92, 93, 77), (77, 93, 94, 78), (78, 94, 95, 79), (79, 95, 96, 80), (80, 96, 97, 81), (81, 97, 98, 82), (82, 98, 99, 83), (21, 22, 100, 84), (84, 100, 101, 85), (85, 101, 102, 86), (86, 102, 103, 87), (87, 103, 104, 88), (88, 104, 105, 89), (89, 105, 106, 90), (90, 106, 107, 91), (91, 107, 108, 92), (92, 108, 109, 93), (93, 109, 110, 94), (94, 110, 111, 95), (95, 111, 112, 96), (96, 112, 113, 97), (97, 113, 114, 98), (98, 114, 115, 99), (22, 23, 116, 100), (100, 116, 117, 101), (101, 117, 118, 102), (102, 118, 119, 103), (103, 119, 120, 104), (104, 120, 121, 105), (105, 121, 122, 106), (106, 122, 123, 107), (107, 123, 124, 108), (108, 124, 125, 109), (109, 125, 126, 110), (110, 126, 127, 111), (111, 127, 128, 112), (112, 128, 129, 113), (113, 129, 130, 114), (114, 130, 131, 115), (23, 24, 132, 116), (116, 132, 133, 117), (117, 133, 134, 118), (118, 134, 135, 119), (119, 135, 136, 120), (120, 136, 137, 121), (121, 137, 138, 122), (122, 138, 139, 123), (123, 139, 140, 124), (124, 140, 141, 125), (125, 141, 142, 126), (126, 142, 143, 127), (127, 143, 144, 128), (128, 144, 145, 129), (129, 145, 146, 130), (130, 146, 147, 131), (24, 25, 148, 132), (132, 148, 149, 133), (133, 149, 150, 134), (134, 150, 151, 135), (135, 151, 152, 136), (136, 152, 153, 137), (137, 153, 154, 138), (138, 154, 155, 139), (139, 155, 156, 140), (140, 156, 157, 141), (141, 157, 158, 142), (142, 158, 159, 143), (143, 159, 160, 144), (144, 160, 161, 145), (145, 161, 162, 146), (146, 162, 163, 147), (25, 26, 164, 148), (148, 164, 165, 149), (149, 165, 166, 150), (150, 166, 167, 151), (151, 167, 168, 152), (152, 168, 169, 153), (153, 169, 170, 154), (154, 170, 171, 155), (155, 171, 172, 156), (172, 173, 355, 354), (157, 173, 174, 158), (158, 174, 175, 159), (159, 175, 176, 160), (160, 176, 177, 161), (161, 177, 178, 162), (162, 178, 179, 163), (26, 27, 180, 164), (164, 180, 181, 165), (165, 181, 182, 166), (166, 182, 183, 167), (167, 183, 184, 168), (168, 184, 185, 169), (169, 185, 186, 170), (170, 186, 187, 171), (171, 187, 188, 172), (172, 188, 189, 173), (173, 189, 190, 174), (174, 190, 191, 175), (175, 191, 192, 176), (176, 192, 193, 177), (177, 193, 194, 178), (178, 194, 195, 179), (27, 28, 196, 180), (180, 196, 197, 181), (181, 197, 198, 182), (182, 198, 199, 183), (183, 199, 200, 184), (184, 200, 201, 185), (185, 201, 202, 186), (186, 202, 203, 187), (204, 188, 345, 347), (188, 204, 205, 189), (189, 205, 206, 190), (190, 206, 207, 191), (191, 207, 208, 192), (192, 208, 209, 193), (193, 209, 210, 194), (194, 210, 211, 195), (28, 29, 212, 196), (196, 212, 213, 197), (197, 213, 214, 198), (198, 214, 215, 199), (199, 215, 216, 200), (200, 216, 217, 201), (201, 217, 218, 202), (202, 218, 219, 203), (203, 219, 220, 204), (204, 220, 221, 205), (221, 222, 339, 338), (206, 222, 223, 207), (207, 223, 224, 208), (208, 224, 225, 209), (209, 225, 226, 210), (210, 226, 227, 211), (29, 30, 228, 212), (212, 228, 229, 213), (213, 229, 230, 214), (214, 230, 231, 215), (215, 231, 232, 216), (216, 232, 233, 217), (217, 233, 234, 218), (218, 234, 235, 219), (219, 235, 236, 220), (220, 236, 237, 221), (221, 237, 238, 222), (222, 238, 239, 223), (223, 239, 240, 224), (224, 240, 241, 225), (225, 241, 242, 226), (226, 242, 243, 227), (30, 31, 244, 228), (228, 244, 245, 229), (229, 245, 246, 230), (230, 246, 247, 231), (231, 247, 248, 232), (232, 248, 249, 233), (233, 249, 250, 234), (234, 250, 251, 235), (236, 235, 328, 329), (236, 252, 253, 237), (237, 253, 254, 238), (238, 254, 255, 239), (239, 255, 256, 240), (240, 256, 257, 241), (241, 257, 258, 242), (242, 258, 259, 243), (31, 32, 260, 244), (244, 260, 261, 245), (245, 261, 262, 246), (246, 262, 263, 247), (247, 263, 264, 248), (248, 264, 265, 249), (249, 265, 266, 250), (250, 266, 267, 251), (251, 267, 268, 252), (252, 268, 269, 253), (253, 269, 270, 254), (254, 270, 271, 255), (255, 271, 272, 256), (256, 272, 273, 257), (257, 273, 274, 258), (258, 274, 275, 259), (32, 33, 276, 260), (260, 276, 277, 261), (261, 277, 278, 262), (262, 278, 279, 263), (263, 279, 280, 264), (264, 280, 281, 265), (265, 281, 282, 266), (266, 282, 283, 267), (267, 283, 284, 268), (268, 284, 285, 269), (269, 285, 286, 270), (270, 286, 287, 271), (271, 287, 288, 272), (272, 288, 289, 273), (273, 289, 290, 274), (274, 290, 291, 275), (33, 34, 292, 276), (276, 292, 293, 277), (277, 293, 294, 278), (278, 294, 295, 279), (279, 295, 296, 280), (280, 296, 297, 281), (281, 297, 298, 282), (282, 298, 299, 283), (283, 299, 300, 284), (284, 300, 301, 285), (285, 301, 302, 286), (286, 302, 303, 287), (287, 303, 304, 288), (288, 304, 305, 289), (289, 305, 306, 290), (290, 306, 307, 291), (34, 35, 308, 292), (292, 308, 309, 293), (293, 309, 310, 294), (294, 310, 311, 295), (295, 311, 312, 296), (296, 312, 313, 297), (297, 313, 314, 298), (298, 314, 315, 299), (299, 315, 316, 300), (300, 316, 317, 301), (301, 317, 318, 302), (302, 318, 319, 303), (303, 319, 320, 304), (304, 320, 321, 305), (305, 321, 322, 306), (306, 322, 323, 307), (35, 1, 36, 308), (308, 36, 37, 309), (309, 37, 38, 310), (310, 38, 39, 311), (311, 39, 40, 312), (312, 40, 41, 313), (313, 41, 42, 314), (314, 42, 43, 315), (315, 43, 44, 316), (316, 44, 45, 317), (317, 45, 46, 318), (318, 46, 47, 319), (319, 47, 48, 320), (320, 48, 49, 321), (321, 49, 50, 322), (322, 50, 51, 323), (50, 49, 324, 325), (41, 40, 326, 327), (331, 329, 333, 335), (235, 251, 330, 328), (251, 252, 331, 330), (252, 236, 329, 331), (332, 334, 335, 333), (330, 331, 335, 334), (328, 330, 334, 332), (329, 328, 332, 333), (339, 337, 341, 343), (222, 206, 337, 339), (206, 205, 336, 337), (205, 221, 338, 336), (340, 342, 343, 341), (338, 339, 343, 342), (336, 338, 342, 340), (337, 336, 340, 341), (344, 346, 350, 348), (203, 204, 347, 346), (187, 203, 346, 344), (188, 187, 344, 345), (348, 350, 351, 349), (345, 344, 348, 349), (347, 345, 349, 351), (346, 347, 351, 350), (352, 354, 358, 356), (156, 172, 354, 352), (157, 156, 352, 353), (173, 157, 353, 355), (356, 358, 359, 357), (353, 352, 356, 357), (355, 353, 357, 359), (354, 355, 359, 358), (25, 24, 360, 361), (25, 361, 363, 362), (59, 58, 365, 366)])
_uv = me_plane_002.uv_layers.new(name='UVMap')
_uv.uv.foreach_set('vector', [0.9412, 0.9412, 1.0, 0.9412, 1.0, 1.0, 0.9412, 1.0, 0.0, 0.9412, 0.05882, 0.9412, 0.05882, 1.0, 0.0, 1.0, 0.05882, 0.9412, 0.1176, 0.9412, 0.1176, 1.0, 0.05882, 1.0, 0.1176, 0.9412, 0.1765, 0.9412, 0.1765, 1.0, 0.1176, 1.0, 0.1765, 0.9412, 0.2353, 0.9412, 0.2353, 1.0, 0.1765, 1.0, 0.2353, 0.9412, 0.2941, 0.9412, 0.2941, 1.0, 0.2353, 1.0, 0.2941, 0.9412, 0.3529, 0.9412, 0.3529, 1.0, 0.2941, 1.0, 0.3529, 0.9412, 0.4118, 0.9412, 0.4118, 1.0, 0.3529, 1.0, 0.4118, 0.9412, 0.4706, 0.9412, 0.4706, 1.0, 0.4118, 1.0, 0.4706, 0.9412, 0.5294, 0.9412, 0.5294, 1.0, 0.4706, 1.0, 0.5294, 0.9412, 0.5882, 0.9412, 0.5882, 1.0, 0.5294, 1.0, 0.5882, 0.9412, 0.6471, 0.9412, 0.6471, 1.0, 0.5882, 1.0, 0.6471, 0.9412, 0.7059, 0.9412, 0.7059, 1.0, 0.6471, 1.0, 0.7059, 0.9412, 0.7647, 0.9412, 0.7647, 1.0, 0.7059, 1.0, 0.7647, 0.9412, 0.8235, 0.9412, 0.8235, 1.0, 0.7647, 1.0, 0.8235, 0.9412, 0.8824, 0.9412, 0.8824, 1.0, 0.8235, 1.0, 0.8824, 0.9412, 0.9412, 0.9412, 0.9412, 1.0, 0.8824, 1.0, 0.0, 0.0, 0.05882, 0.0, 0.05882, 0.05882, 0.0, 0.05882, 0.0, 0.05882, 0.05882, 0.05882, 0.05882, 0.1176, 0.0, 0.1176, 0.0, 0.1176, 0.05882, 0.1176, 0.05882, 0.1765, 0.0, 0.1765, 0.0, 0.1765, 0.05882, 0.1765, 0.05882, 0.2353, 0.0, 0.2353, 0.0, 0.2353, 0.05882, 0.2353, 0.05882, 0.2941, 0.0, 0.2941, 0.0, 0.2941, 0.05882, 0.2941, 0.05882, 0.3529, 0.0, 0.3529, 0.0, 0.3529, 0.05882, 0.3529, 0.05882, 0.4118, 0.0, 0.4118, 0.0, 0.4118, 0.05882, 0.4118, 0.05882, 0.4706, 0.0, 0.4706, 0.0, 0.4706, 0.05882, 0.4706, 0.05882, 0.5294, 0.0, 0.5294, 0.0, 0.5294, 0.05882, 0.5294, 0.05882, 0.5882, 0.0, 0.5882, 0.0, 0.5882, 0.05882, 0.5882, 0.05882, 0.6471, 0.0, 0.6471, 0.0, 0.6471, 0.05882, 0.6471, 0.05882, 0.7059, 0.0, 0.7059, 0.0, 0.7059, 0.05882, 0.7059, 0.05882, 0.7647, 0.0, 0.7647, 0.0, 0.7647, 0.05882, 0.7647, 0.05882, 0.8235, 0.0, 0.8235, 0.0, 0.8235, 0.05882, 0.8235, 0.05882, 0.8824, 0.0, 0.8824, 0.0, 0.8824, 0.05882, 0.8824, 0.05882, 0.9412, 0.0, 0.9412, 0.05882, 0.0, 0.1176, 0.0, 0.1176, 0.05882, 0.05882, 0.05882, 0.05882, 0.05882, 0.1176, 0.05882, 0.1176, 0.1176, 0.05882, 0.1176, 0.05882, 0.1176, 0.1176, 0.1176, 0.1176, 0.1765, 0.05882, 0.1765, 0.05882, 0.1765, 0.1176, 0.1765, 0.1176, 0.2353, 0.05882, 0.2353, 0.05882, 0.2353, 0.1176, 0.2353, 0.1176, 0.2941, 0.05882, 0.2941, 0.05882, 0.2941, 0.1176, 0.2941, 0.1176, 0.3529, 0.05882, 0.3529, 0.05882, 0.3529, 0.1176, 0.3529, 0.1176, 0.4118, 0.05882, 0.4118, 0.05882, 0.4118, 0.1176, 0.4118, 0.1176, 0.4706, 0.05882, 0.4706, 0.05882, 0.4706, 0.1176, 0.4706, 0.1176, 0.5294, 0.05882, 0.5294, 0.05882, 0.5294, 0.1176, 0.5294, 0.1176, 0.5882, 0.05882, 0.5882, 0.05882, 0.5882, 0.1176, 0.5882, 0.1176, 0.6471, 0.05882, 0.6471, 0.05882, 0.6471, 0.1176, 0.6471, 0.1176, 0.7059, 0.05882, 0.7059, 0.05882, 0.7059, 0.1176, 0.7059, 0.1176, 0.7647, 0.05882, 0.7647, 0.05882, 0.7647, 0.1176, 0.7647, 0.1176, 0.8235, 0.05882, 0.8235, 0.05882, 0.8235, 0.1176, 0.8235, 0.1176, 0.8824, 0.05882, 0.8824, 0.05882, 0.8824, 0.1176, 0.8824, 0.1176, 0.9412, 0.05882, 0.9412, 0.1176, 0.0, 0.1765, 0.0, 0.1765, 0.05882, 0.1176, 0.05882, 0.1176, 0.05882, 0.1765, 0.05882, 0.1765, 0.1176, 0.1176, 0.1176, 0.1176, 0.1176, 0.1765, 0.1176, 0.1765, 0.1765, 0.1176, 0.1765, 0.1176, 0.1765, 0.1765, 0.1765, 0.1765, 0.2353, 0.1176, 0.2353, 0.1176, 0.2353, 0.1765, 0.2353, 0.1765, 0.2941, 0.1176, 0.2941, 0.1176, 0.2941, 0.1765, 0.2941, 0.1765, 0.3529, 0.1176, 0.3529, 0.1176, 0.3529, 0.1765, 0.3529, 0.1765, 0.4118, 0.1176, 0.4118, 0.1176, 0.4118, 0.1765, 0.4118, 0.1765, 0.4706, 0.1176, 0.4706, 0.1176, 0.4706, 0.1765, 0.4706, 0.1765, 0.5294, 0.1176, 0.5294, 0.1176, 0.5294, 0.1765, 0.5294, 0.1765, 0.5882, 0.1176, 0.5882, 0.1176, 0.5882, 0.1765, 0.5882, 0.1765, 0.6471, 0.1176, 0.6471, 0.1176, 0.6471, 0.1765, 0.6471, 0.1765, 0.7059, 0.1176, 0.7059, 0.1176, 0.7059, 0.1765, 0.7059, 0.1765, 0.7647, 0.1176, 0.7647, 0.1176, 0.7647, 0.1765, 0.7647, 0.1765, 0.8235, 0.1176, 0.8235, 0.1176, 0.8235, 0.1765, 0.8235, 0.1765, 0.8824, 0.1176, 0.8824, 0.1176, 0.8824, 0.1765, 0.8824, 0.1765, 0.9412, 0.1176, 0.9412, 0.1765, 0.0, 0.2353, 0.0, 0.2353, 0.05882, 0.1765, 0.05882, 0.1765, 0.05882, 0.2353, 0.05882, 0.2353, 0.1176, 0.1765, 0.1176, 0.1765, 0.1176, 0.2353, 0.1176, 0.2353, 0.1765, 0.1765, 0.1765, 0.1765, 0.1765, 0.2353, 0.1765, 0.2353, 0.2353, 0.1765, 0.2353, 0.1765, 0.2353, 0.2353, 0.2353, 0.2353, 0.2941, 0.1765, 0.2941, 0.1765, 0.2941, 0.2353, 0.2941, 0.2353, 0.3529, 0.1765, 0.3529, 0.1765, 0.3529, 0.2353, 0.3529, 0.2353, 0.4118, 0.1765, 0.4118, 0.1765, 0.4118, 0.2353, 0.4118, 0.2353, 0.4706, 0.1765, 0.4706, 0.1765, 0.4706, 0.2353, 0.4706, 0.2353, 0.5294, 0.1765, 0.5294, 0.1765, 0.5294, 0.2353, 0.5294, 0.2353, 0.5882, 0.1765, 0.5882, 0.1765, 0.5882, 0.2353, 0.5882, 0.2353, 0.6471, 0.1765, 0.6471, 0.1765, 0.6471, 0.2353, 0.6471, 0.2353, 0.7059, 0.1765, 0.7059, 0.1765, 0.7059, 0.2353, 0.7059, 0.2353, 0.7647, 0.1765, 0.7647, 0.1765, 0.7647, 0.2353, 0.7647, 0.2353, 0.8235, 0.1765, 0.8235, 0.1765, 0.8235, 0.2353, 0.8235, 0.2353, 0.8824, 0.1765, 0.8824, 0.1765, 0.8824, 0.2353, 0.8824, 0.2353, 0.9412, 0.1765, 0.9412, 0.2353, 0.0, 0.2941, 0.0, 0.2941, 0.05882, 0.2353, 0.05882, 0.2353, 0.05882, 0.2941, 0.05882, 0.2941, 0.1176, 0.2353, 0.1176, 0.2353, 0.1176, 0.2941, 0.1176, 0.2941, 0.1765, 0.2353, 0.1765, 0.2353, 0.1765, 0.2941, 0.1765, 0.2941, 0.2353, 0.2353, 0.2353, 0.2353, 0.2353, 0.2941, 0.2353, 0.2941, 0.2941, 0.2353, 0.2941, 0.2353, 0.2941, 0.2941, 0.2941, 0.2941, 0.3529, 0.2353, 0.3529, 0.2353, 0.3529, 0.2941, 0.3529, 0.2941, 0.4118, 0.2353, 0.4118, 0.2353, 0.4118, 0.2941, 0.4118, 0.2941, 0.4706, 0.2353, 0.4706, 0.2353, 0.4706, 0.2941, 0.4706, 0.2941, 0.5294, 0.2353, 0.5294, 0.2353, 0.5294, 0.2941, 0.5294, 0.2941, 0.5882, 0.2353, 0.5882, 0.2353, 0.5882, 0.2941, 0.5882, 0.2941, 0.6471, 0.2353, 0.6471, 0.2353, 0.6471, 0.2941, 0.6471, 0.2941, 0.7059, 0.2353, 0.7059, 0.2353, 0.7059, 0.2941, 0.7059, 0.2941, 0.7647, 0.2353, 0.7647, 0.2353, 0.7647, 0.2941, 0.7647, 0.2941, 0.8235, 0.2353, 0.8235, 0.2353, 0.8235, 0.2941, 0.8235, 0.2941, 0.8824, 0.2353, 0.8824, 0.2353, 0.8824, 0.2941, 0.8824, 0.2941, 0.9412, 0.2353, 0.9412, 0.2941, 0.0, 0.3529, 0.0, 0.3529, 0.05882, 0.2941, 0.05882, 0.2941, 0.05882, 0.3529, 0.05882, 0.3529, 0.1176, 0.2941, 0.1176, 0.2941, 0.1176, 0.3529, 0.1176, 0.3529, 0.1765, 0.2941, 0.1765, 0.2941, 0.1765, 0.3529, 0.1765, 0.3529, 0.2353, 0.2941, 0.2353, 0.2941, 0.2353, 0.3529, 0.2353, 0.3529, 0.2941, 0.2941, 0.2941, 0.2941, 0.2941, 0.3529, 0.2941, 0.3529, 0.3529, 0.2941, 0.3529, 0.2941, 0.3529, 0.3529, 0.3529, 0.3529, 0.4118, 0.2941, 0.4118, 0.2941, 0.4118, 0.3529, 0.4118, 0.3529, 0.4706, 0.2941, 0.4706, 0.2941, 0.4706, 0.3529, 0.4706, 0.3529, 0.5294, 0.2941, 0.5294, 0.2941, 0.5294, 0.3529, 0.5294, 0.3529, 0.5882, 0.2941, 0.5882, 0.2941, 0.5882, 0.3529, 0.5882, 0.3529, 0.6471, 0.2941, 0.6471, 0.2941, 0.6471, 0.3529, 0.6471, 0.3529, 0.7059, 0.2941, 0.7059, 0.2941, 0.7059, 0.3529, 0.7059, 0.3529, 0.7647, 0.2941, 0.7647, 0.2941, 0.7647, 0.3529, 0.7647, 0.3529, 0.8235, 0.2941, 0.8235, 0.2941, 0.8235, 0.3529, 0.8235, 0.3529, 0.8824, 0.2941, 0.8824, 0.2941, 0.8824, 0.3529, 0.8824, 0.3529, 0.9412, 0.2941, 0.9412, 0.3529, 0.0, 0.4118, 0.0, 0.4118, 0.05882, 0.3529, 0.05882, 0.3529, 0.05882, 0.4118, 0.05882, 0.4118, 0.1176, 0.3529, 0.1176, 0.3529, 0.1176, 0.4118, 0.1176, 0.4118, 0.1765, 0.3529, 0.1765, 0.3529, 0.1765, 0.4118, 0.1765, 0.4118, 0.2353, 0.3529, 0.2353, 0.3529, 0.2353, 0.4118, 0.2353, 0.4118, 0.2941, 0.3529, 0.2941, 0.3529, 0.2941, 0.4118, 0.2941, 0.4118, 0.3529, 0.3529, 0.3529, 0.3529, 0.3529, 0.4118, 0.3529, 0.4118, 0.4118, 0.3529, 0.4118, 0.3529, 0.4118, 0.4118, 0.4118, 0.4118, 0.4706, 0.3529, 0.4706, 0.3529, 0.4706, 0.4118, 0.4706, 0.4118, 0.5294, 0.3529, 0.5294, 0.4118, 0.5294, 0.4118, 0.5882, 0.4118, 0.5882, 0.4118, 0.5294, 0.3529, 0.5882, 0.4118, 0.5882, 0.4118, 0.6471, 0.3529, 0.6471, 0.3529, 0.6471, 0.4118, 0.6471, 0.4118, 0.7059, 0.3529, 0.7059, 0.3529, 0.7059, 0.4118, 0.7059, 0.4118, 0.7647, 0.3529, 0.7647, 0.3529, 0.7647, 0.4118, 0.7647, 0.4118, 0.8235, 0.3529, 0.8235, 0.3529, 0.8235, 0.4118, 0.8235, 0.4118, 0.8824, 0.3529, 0.8824, 0.3529, 0.8824, 0.4118, 0.8824, 0.4118, 0.9412, 0.3529, 0.9412, 0.4118, 0.0, 0.4706, 0.0, 0.4706, 0.05882, 0.4118, 0.05882, 0.4118, 0.05882, 0.4706, 0.05882, 0.4706, 0.1176, 0.4118, 0.1176, 0.4118, 0.1176, 0.4706, 0.1176, 0.4706, 0.1765, 0.4118, 0.1765, 0.4118, 0.1765, 0.4706, 0.1765, 0.4706, 0.2353, 0.4118, 0.2353, 0.4118, 0.2353, 0.4706, 0.2353, 0.4706, 0.2941, 0.4118, 0.2941, 0.4118, 0.2941, 0.4706, 0.2941, 0.4706, 0.3529, 0.4118, 0.3529, 0.4118, 0.3529, 0.4706, 0.3529, 0.4706, 0.4118, 0.4118, 0.4118, 0.4118, 0.4118, 0.4706, 0.4118, 0.4706, 0.4706, 0.4118, 0.4706, 0.4118, 0.4706, 0.4706, 0.4706, 0.4706, 0.5294, 0.4118, 0.5294, 0.4118, 0.5294, 0.4706, 0.5294, 0.4706, 0.5882, 0.4118, 0.5882, 0.4118, 0.5882, 0.4706, 0.5882, 0.4706, 0.6471, 0.4118, 0.6471, 0.4118, 0.6471, 0.4706, 0.6471, 0.4706, 0.7059, 0.4118, 0.7059, 0.4118, 0.7059, 0.4706, 0.7059, 0.4706, 0.7647, 0.4118, 0.7647, 0.4118, 0.7647, 0.4706, 0.7647, 0.4706, 0.8235, 0.4118, 0.8235, 0.4118, 0.8235, 0.4706, 0.8235, 0.4706, 0.8824, 0.4118, 0.8824, 0.4118, 0.8824, 0.4706, 0.8824, 0.4706, 0.9412, 0.4118, 0.9412, 0.4706, 0.0, 0.5294, 0.0, 0.5294, 0.05882, 0.4706, 0.05882, 0.4706, 0.05882, 0.5294, 0.05882, 0.5294, 0.1176, 0.4706, 0.1176, 0.4706, 0.1176, 0.5294, 0.1176, 0.5294, 0.1765, 0.4706, 0.1765, 0.4706, 0.1765, 0.5294, 0.1765, 0.5294, 0.2353, 0.4706, 0.2353, 0.4706, 0.2353, 0.5294, 0.2353, 0.5294, 0.2941, 0.4706, 0.2941, 0.4706, 0.2941, 0.5294, 0.2941, 0.5294, 0.3529, 0.4706, 0.3529, 0.4706, 0.3529, 0.5294, 0.3529, 0.5294, 0.4118, 0.4706, 0.4118, 0.4706, 0.4118, 0.5294, 0.4118, 0.5294, 0.4706, 0.4706, 0.4706, 0.5294, 0.5294, 0.4706, 0.5294, 0.4706, 0.5294, 0.5294, 0.5294, 0.4706, 0.5294, 0.5294, 0.5294, 0.5294, 0.5882, 0.4706, 0.5882, 0.4706, 0.5882, 0.5294, 0.5882, 0.5294, 0.6471, 0.4706, 0.6471, 0.4706, 0.6471, 0.5294, 0.6471, 0.5294, 0.7059, 0.4706, 0.7059, 0.4706, 0.7059, 0.5294, 0.7059, 0.5294, 0.7647, 0.4706, 0.7647, 0.4706, 0.7647, 0.5294, 0.7647, 0.5294, 0.8235, 0.4706, 0.8235, 0.4706, 0.8235, 0.5294, 0.8235, 0.5294, 0.8824, 0.4706, 0.8824, 0.4706, 0.8824, 0.5294, 0.8824, 0.5294, 0.9412, 0.4706, 0.9412, 0.5294, 0.0, 0.5882, 0.0, 0.5882, 0.05882, 0.5294, 0.05882, 0.5294, 0.05882, 0.5882, 0.05882, 0.5882, 0.1176, 0.5294, 0.1176, 0.5294, 0.1176, 0.5882, 0.1176, 0.5882, 0.1765, 0.5294, 0.1765, 0.5294, 0.1765, 0.5882, 0.1765, 0.5882, 0.2353, 0.5294, 0.2353, 0.5294, 0.2353, 0.5882, 0.2353, 0.5882, 0.2941, 0.5294, 0.2941, 0.5294, 0.2941, 0.5882, 0.2941, 0.5882, 0.3529, 0.5294, 0.3529, 0.5294, 0.3529, 0.5882, 0.3529, 0.5882, 0.4118, 0.5294, 0.4118, 0.5294, 0.4118, 0.5882, 0.4118, 0.5882, 0.4706, 0.5294, 0.4706, 0.5294, 0.4706, 0.5882, 0.4706, 0.5882, 0.5294, 0.5294, 0.5294, 0.5294, 0.5294, 0.5882, 0.5294, 0.5882, 0.5882, 0.5294, 0.5882, 0.5882, 0.5882, 0.5882, 0.6471, 0.5882, 0.6471, 0.5882, 0.5882, 0.5294, 0.6471, 0.5882, 0.6471, 0.5882, 0.7059, 0.5294, 0.7059, 0.5294, 0.7059, 0.5882, 0.7059, 0.5882, 0.7647, 0.5294, 0.7647, 0.5294, 0.7647, 0.5882, 0.7647, 0.5882, 0.8235, 0.5294, 0.8235, 0.5294, 0.8235, 0.5882, 0.8235, 0.5882, 0.8824, 0.5294, 0.8824, 0.5294, 0.8824, 0.5882, 0.8824, 0.5882, 0.9412, 0.5294, 0.9412, 0.5882, 0.0, 0.6471, 0.0, 0.6471, 0.05882, 0.5882, 0.05882, 0.5882, 0.05882, 0.6471, 0.05882, 0.6471, 0.1176, 0.5882, 0.1176, 0.5882, 0.1176, 0.6471, 0.1176, 0.6471, 0.1765, 0.5882, 0.1765, 0.5882, 0.1765, 0.6471, 0.1765, 0.6471, 0.2353, 0.5882, 0.2353, 0.5882, 0.2353, 0.6471, 0.2353, 0.6471, 0.2941, 0.5882, 0.2941, 0.5882, 0.2941, 0.6471, 0.2941, 0.6471, 0.3529, 0.5882, 0.3529, 0.5882, 0.3529, 0.6471, 0.3529, 0.6471, 0.4118, 0.5882, 0.4118, 0.5882, 0.4118, 0.6471, 0.4118, 0.6471, 0.4706, 0.5882, 0.4706, 0.5882, 0.4706, 0.6471, 0.4706, 0.6471, 0.5294, 0.5882, 0.5294, 0.5882, 0.5294, 0.6471, 0.5294, 0.6471, 0.5882, 0.5882, 0.5882, 0.5882, 0.5882, 0.6471, 0.5882, 0.6471, 0.6471, 0.5882, 0.6471, 0.5882, 0.6471, 0.6471, 0.6471, 0.6471, 0.7059, 0.5882, 0.7059, 0.5882, 0.7059, 0.6471, 0.7059, 0.6471, 0.7647, 0.5882, 0.7647, 0.5882, 0.7647, 0.6471, 0.7647, 0.6471, 0.8235, 0.5882, 0.8235, 0.5882, 0.8235, 0.6471, 0.8235, 0.6471, 0.8824, 0.5882, 0.8824, 0.5882, 0.8824, 0.6471, 0.8824, 0.6471, 0.9412, 0.5882, 0.9412, 0.6471, 0.0, 0.7059, 0.0, 0.7059, 0.05882, 0.6471, 0.05882, 0.6471, 0.05882, 0.7059, 0.05882, 0.7059, 0.1176, 0.6471, 0.1176, 0.6471, 0.1176, 0.7059, 0.1176, 0.7059, 0.1765, 0.6471, 0.1765, 0.6471, 0.1765, 0.7059, 0.1765, 0.7059, 0.2353, 0.6471, 0.2353, 0.6471, 0.2353, 0.7059, 0.2353, 0.7059, 0.2941, 0.6471, 0.2941, 0.6471, 0.2941, 0.7059, 0.2941, 0.7059, 0.3529, 0.6471, 0.3529, 0.6471, 0.3529, 0.7059, 0.3529, 0.7059, 0.4118, 0.6471, 0.4118, 0.6471, 0.4118, 0.7059, 0.4118, 0.7059, 0.4706, 0.6471, 0.4706, 0.6471, 0.5294, 0.6471, 0.4706, 0.6471, 0.4706, 0.6471, 0.5294, 0.6471, 0.5294, 0.7059, 0.5294, 0.7059, 0.5882, 0.6471, 0.5882, 0.6471, 0.5882, 0.7059, 0.5882, 0.7059, 0.6471, 0.6471, 0.6471, 0.6471, 0.6471, 0.7059, 0.6471, 0.7059, 0.7059, 0.6471, 0.7059, 0.6471, 0.7059, 0.7059, 0.7059, 0.7059, 0.7647, 0.6471, 0.7647, 0.6471, 0.7647, 0.7059, 0.7647, 0.7059, 0.8235, 0.6471, 0.8235, 0.6471, 0.8235, 0.7059, 0.8235, 0.7059, 0.8824, 0.6471, 0.8824, 0.6471, 0.8824, 0.7059, 0.8824, 0.7059, 0.9412, 0.6471, 0.9412, 0.7059, 0.0, 0.7647, 0.0, 0.7647, 0.05882, 0.7059, 0.05882, 0.7059, 0.05882, 0.7647, 0.05882, 0.7647, 0.1176, 0.7059, 0.1176, 0.7059, 0.1176, 0.7647, 0.1176, 0.7647, 0.1765, 0.7059, 0.1765, 0.7059, 0.1765, 0.7647, 0.1765, 0.7647, 0.2353, 0.7059, 0.2353, 0.7059, 0.2353, 0.7647, 0.2353, 0.7647, 0.2941, 0.7059, 0.2941, 0.7059, 0.2941, 0.7647, 0.2941, 0.7647, 0.3529, 0.7059, 0.3529, 0.7059, 0.3529, 0.7647, 0.3529, 0.7647, 0.4118, 0.7059, 0.4118, 0.7059, 0.4118, 0.7647, 0.4118, 0.7647, 0.4706, 0.7059, 0.4706, 0.7059, 0.4706, 0.7647, 0.4706, 0.7647, 0.5294, 0.7059, 0.5294, 0.7059, 0.5294, 0.7647, 0.5294, 0.7647, 0.5882, 0.7059, 0.5882, 0.7059, 0.5882, 0.7647, 0.5882, 0.7647, 0.6471, 0.7059, 0.6471, 0.7059, 0.6471, 0.7647, 0.6471, 0.7647, 0.7059, 0.7059, 0.7059, 0.7059, 0.7059, 0.7647, 0.7059, 0.7647, 0.7647, 0.7059, 0.7647, 0.7059, 0.7647, 0.7647, 0.7647, 0.7647, 0.8235, 0.7059, 0.8235, 0.7059, 0.8235, 0.7647, 0.8235, 0.7647, 0.8824, 0.7059, 0.8824, 0.7059, 0.8824, 0.7647, 0.8824, 0.7647, 0.9412, 0.7059, 0.9412, 0.7647, 0.0, 0.8235, 0.0, 0.8235, 0.05882, 0.7647, 0.05882, 0.7647, 0.05882, 0.8235, 0.05882, 0.8235, 0.1176, 0.7647, 0.1176, 0.7647, 0.1176, 0.8235, 0.1176, 0.8235, 0.1765, 0.7647, 0.1765, 0.7647, 0.1765, 0.8235, 0.1765, 0.8235, 0.2353, 0.7647, 0.2353, 0.7647, 0.2353, 0.8235, 0.2353, 0.8235, 0.2941, 0.7647, 0.2941, 0.7647, 0.2941, 0.8235, 0.2941, 0.8235, 0.3529, 0.7647, 0.3529, 0.7647, 0.3529, 0.8235, 0.3529, 0.8235, 0.4118, 0.7647, 0.4118, 0.7647, 0.4118, 0.8235, 0.4118, 0.8235, 0.4706, 0.7647, 0.4706, 0.7647, 0.4706, 0.8235, 0.4706, 0.8235, 0.5294, 0.7647, 0.5294, 0.7647, 0.5294, 0.8235, 0.5294, 0.8235, 0.5882, 0.7647, 0.5882, 0.7647, 0.5882, 0.8235, 0.5882, 0.8235, 0.6471, 0.7647, 0.6471, 0.7647, 0.6471, 0.8235, 0.6471, 0.8235, 0.7059, 0.7647, 0.7059, 0.7647, 0.7059, 0.8235, 0.7059, 0.8235, 0.7647, 0.7647, 0.7647, 0.7647, 0.7647, 0.8235, 0.7647, 0.8235, 0.8235, 0.7647, 0.8235, 0.7647, 0.8235, 0.8235, 0.8235, 0.8235, 0.8824, 0.7647, 0.8824, 0.7647, 0.8824, 0.8235, 0.8824, 0.8235, 0.9412, 0.7647, 0.9412, 0.8235, 0.0, 0.8824, 0.0, 0.8824, 0.05882, 0.8235, 0.05882, 0.8235, 0.05882, 0.8824, 0.05882, 0.8824, 0.1176, 0.8235, 0.1176, 0.8235, 0.1176, 0.8824, 0.1176, 0.8824, 0.1765, 0.8235, 0.1765, 0.8235, 0.1765, 0.8824, 0.1765, 0.8824, 0.2353, 0.8235, 0.2353, 0.8235, 0.2353, 0.8824, 0.2353, 0.8824, 0.2941, 0.8235, 0.2941, 0.8235, 0.2941, 0.8824, 0.2941, 0.8824, 0.3529, 0.8235, 0.3529, 0.8235, 0.3529, 0.8824, 0.3529, 0.8824, 0.4118, 0.8235, 0.4118, 0.8235, 0.4118, 0.8824, 0.4118, 0.8824, 0.4706, 0.8235, 0.4706, 0.8235, 0.4706, 0.8824, 0.4706, 0.8824, 0.5294, 0.8235, 0.5294, 0.8235, 0.5294, 0.8824, 0.5294, 0.8824, 0.5882, 0.8235, 0.5882, 0.8235, 0.5882, 0.8824, 0.5882, 0.8824, 0.6471, 0.8235, 0.6471, 0.8235, 0.6471, 0.8824, 0.6471, 0.8824, 0.7059, 0.8235, 0.7059, 0.8235, 0.7059, 0.8824, 0.7059, 0.8824, 0.7647, 0.8235, 0.7647, 0.8235, 0.7647, 0.8824, 0.7647, 0.8824, 0.8235, 0.8235, 0.8235, 0.8235, 0.8235, 0.8824, 0.8235, 0.8824, 0.8824, 0.8235, 0.8824, 0.8235, 0.8824, 0.8824, 0.8824, 0.8824, 0.9412, 0.8235, 0.9412, 0.8824, 0.0, 0.9412, 0.0, 0.9412, 0.05882, 0.8824, 0.05882, 0.8824, 0.05882, 0.9412, 0.05882, 0.9412, 0.1176, 0.8824, 0.1176, 0.8824, 0.1176, 0.9412, 0.1176, 0.9412, 0.1765, 0.8824, 0.1765, 0.8824, 0.1765, 0.9412, 0.1765, 0.9412, 0.2353, 0.8824, 0.2353, 0.8824, 0.2353, 0.9412, 0.2353, 0.9412, 0.2941, 0.8824, 0.2941, 0.8824, 0.2941, 0.9412, 0.2941, 0.9412, 0.3529, 0.8824, 0.3529, 0.8824, 0.3529, 0.9412, 0.3529, 0.9412, 0.4118, 0.8824, 0.4118, 0.8824, 0.4118, 0.9412, 0.4118, 0.9412, 0.4706, 0.8824, 0.4706, 0.8824, 0.4706, 0.9412, 0.4706, 0.9412, 0.5294, 0.8824, 0.5294, 0.8824, 0.5294, 0.9412, 0.5294, 0.9412, 0.5882, 0.8824, 0.5882, 0.8824, 0.5882, 0.9412, 0.5882, 0.9412, 0.6471, 0.8824, 0.6471, 0.8824, 0.6471, 0.9412, 0.6471, 0.9412, 0.7059, 0.8824, 0.7059, 0.8824, 0.7059, 0.9412, 0.7059, 0.9412, 0.7647, 0.8824, 0.7647, 0.8824, 0.7647, 0.9412, 0.7647, 0.9412, 0.8235, 0.8824, 0.8235, 0.8824, 0.8235, 0.9412, 0.8235, 0.9412, 0.8824, 0.8824, 0.8824, 0.8824, 0.8824, 0.9412, 0.8824, 0.9412, 0.9412, 0.8824, 0.9412, 0.9412, 0.0, 1.0, 0.0, 1.0, 0.05882, 0.9412, 0.05882, 0.9412, 0.05882, 1.0, 0.05882, 1.0, 0.1176, 0.9412, 0.1176, 0.9412, 0.1176, 1.0, 0.1176, 1.0, 0.1765, 0.9412, 0.1765, 0.9412, 0.1765, 1.0, 0.1765, 1.0, 0.2353, 0.9412, 0.2353, 0.9412, 0.2353, 1.0, 0.2353, 1.0, 0.2941, 0.9412, 0.2941, 0.9412, 0.2941, 1.0, 0.2941, 1.0, 0.3529, 0.9412, 0.3529, 0.9412, 0.3529, 1.0, 0.3529, 1.0, 0.4118, 0.9412, 0.4118, 0.9412, 0.4118, 1.0, 0.4118, 1.0, 0.4706, 0.9412, 0.4706, 0.9412, 0.4706, 1.0, 0.4706, 1.0, 0.5294, 0.9412, 0.5294, 0.9412, 0.5294, 1.0, 0.5294, 1.0, 0.5882, 0.9412, 0.5882, 0.9412, 0.5882, 1.0, 0.5882, 1.0, 0.6471, 0.9412, 0.6471, 0.9412, 0.6471, 1.0, 0.6471, 1.0, 0.7059, 0.9412, 0.7059, 0.9412, 0.7059, 1.0, 0.7059, 1.0, 0.7647, 0.9412, 0.7647, 0.9412, 0.7647, 1.0, 0.7647, 1.0, 0.8235, 0.9412, 0.8235, 0.9412, 0.8235, 1.0, 0.8235, 1.0, 0.8824, 0.9412, 0.8824, 0.9412, 0.8824, 1.0, 0.8824, 1.0, 0.9412, 0.9412, 0.9412, 1.0, 0.8824, 1.0, 0.8235, 1.0, 0.8235, 1.0, 0.8824, 1.0, 0.3529, 1.0, 0.2941, 1.0, 0.2941, 1.0, 0.3529, 0.7059, 0.5294, 0.6471, 0.5294, 0.6471, 0.5294, 0.7059, 0.5294, 0.6471, 0.4706, 0.7059, 0.4706, 0.7059, 0.4706, 0.6471, 0.4706, 0.7059, 0.4706, 0.7059, 0.5294, 0.7059, 0.5294, 0.7059, 0.4706, 0.7059, 0.5294, 0.6471, 0.5294, 0.6471, 0.5294, 0.7059, 0.5294, 0.6471, 0.4706, 0.7059, 0.4706, 0.7059, 0.5294, 0.6471, 0.5294, 0.7059, 0.4706, 0.7059, 0.5294, 0.7059, 0.5294, 0.7059, 0.4706, 0.6471, 0.4706, 0.7059, 0.4706, 0.7059, 0.4706, 0.6471, 0.4706, 0.6471, 0.5294, 0.6471, 0.4706, 0.6471, 0.4706, 0.6471, 0.5294, 0.5882, 0.6471, 0.5294, 0.6471, 0.5294, 0.6471, 0.5882, 0.6471, 0.5882, 0.6471, 0.5294, 0.6471, 0.5294, 0.6471, 0.5882, 0.6471, 0.5294, 0.6471, 0.5294, 0.5882, 0.5294, 0.5882, 0.5294, 0.6471, 0.5294, 0.5882, 0.5882, 0.5882, 0.5882, 0.5882, 0.5294, 0.5882, 0.5294, 0.5882, 0.5882, 0.5882, 0.5882, 0.6471, 0.5294, 0.6471, 0.5882, 0.5882, 0.5882, 0.6471, 0.5882, 0.6471, 0.5882, 0.5882, 0.5294, 0.5882, 0.5882, 0.5882, 0.5882, 0.5882, 0.5294, 0.5882, 0.5294, 0.6471, 0.5294, 0.5882, 0.5294, 0.5882, 0.5294, 0.6471, 0.4706, 0.4706, 0.5294, 0.4706, 0.5294, 0.4706, 0.4706, 0.4706, 0.5294, 0.4706, 0.5294, 0.5294, 0.5294, 0.5294, 0.5294, 0.4706, 0.4706, 0.4706, 0.5294, 0.4706, 0.5294, 0.4706, 0.4706, 0.4706, 0.4706, 0.5294, 0.4706, 0.4706, 0.4706, 0.4706, 0.4706, 0.5294, 0.4706, 0.4706, 0.5294, 0.4706, 0.5294, 0.5294, 0.4706, 0.5294, 0.4706, 0.5294, 0.4706, 0.4706, 0.4706, 0.4706, 0.4706, 0.5294, 0.5294, 0.5294, 0.4706, 0.5294, 0.4706, 0.5294, 0.5294, 0.5294, 0.5294, 0.4706, 0.5294, 0.5294, 0.5294, 0.5294, 0.5294, 0.4706, 0.3529, 0.5294, 0.4118, 0.5294, 0.4118, 0.5294, 0.3529, 0.5294, 0.3529, 0.5294, 0.4118, 0.5294, 0.4118, 0.5294, 0.3529, 0.5294, 0.3529, 0.5882, 0.3529, 0.5294, 0.3529, 0.5294, 0.3529, 0.5882, 0.4118, 0.5882, 0.3529, 0.5882, 0.3529, 0.5882, 0.4118, 0.5882, 0.3529, 0.5294, 0.4118, 0.5294, 0.4118, 0.5882, 0.3529, 0.5882, 0.3529, 0.5882, 0.3529, 0.5294, 0.3529, 0.5294, 0.3529, 0.5882, 0.4118, 0.5882, 0.3529, 0.5882, 0.3529, 0.5882, 0.4118, 0.5882, 0.4118, 0.5294, 0.4118, 0.5882, 0.4118, 0.5882, 0.4118, 0.5294, 0.3529, 0.0, 0.2941, 0.0, 0.2941, 0.0, 0.3529, 0.0, 0.3529, 0.0, 0.3529, 0.0, 0.3529, 0.0, 0.3529, 0.0, 0.5294, 1.0, 0.5882, 1.0, 0.5882, 1.0, 0.5294, 1.0])
me_plane_002.materials.append(mat_sand)
me_plane_002.use_remesh_fix_poles = True
me_plane_002.use_remesh_preserve_attributes = False
me_plane_002.use_mirror_vertex_groups = False
me_plane_002.update()

# ---- objects
ob_plane = bpy.data.objects.new('Plane', me_plane_001)
ob_water = bpy.data.objects.new('Water', me_plane)
ob_plane_collider = bpy.data.objects.new('Plane_collider', me_plane_002)
ob_sun = bpy.data.objects.new('Sun', light_sun)

# ---- transforms, parenting, visibility, modifiers, constraints
ob_plane.location = (0.0, 0.0, 4.109)
ob_plane.scale = (8.0, 8.0, 1.0)
ob_plane.lineart.crease_threshold = 0.0
ob_water.location = (-0.1115, -0.0907, 3.451)
ob_water.scale = (7.738, 6.477, 1.0)
ob_water.lineart.crease_threshold = 0.0
ob_plane_collider.location = (0.0, 0.0, 4.109)
ob_plane_collider.scale = (8.0, 8.0, 1.0)
ob_plane_collider.lineart.crease_threshold = 0.0
ob_sun.location = (0.0, 0.0, 14.56)
ob_sun.lineart.crease_threshold = 0.0

# ---- collection membership
col_collection.objects.link(ob_plane)
col_collection.objects.link(ob_water)
col_collection.objects.link(ob_plane_collider)
col_collection.objects.link(ob_sun)

# ---- scene / render settings (as saved in the file)
scene.frame_start = 1; scene.frame_end = 250; scene.frame_set(208)
scene.render.engine = 'BLENDER_EEVEE_NEXT'
scene.cycles.use_denoising = False
scene.cycles.samples = 128
scene.cycles.sampling_pattern = 'TABULATED_SOBOL'
scene.cycles.use_adaptive_sampling = False
scene.cycles.use_light_tree = False
scene.view_settings.view_transform = 'Filmic'
bpy.context.view_layer.update()

# ---- added for rendering (the .blend has no active camera): camera
cam_auto = bpy.data.cameras.new('AutoCamera')
cam_auto.lens = 50.0
cam_auto.sensor_width = 36.0
cam_auto.clip_end = 1000.0
ob_auto_camera = bpy.data.objects.new('AutoCamera', cam_auto)
scene.collection.objects.link(ob_auto_camera)
ob_auto_camera.location = (22.5579, -26.5848, 21.2302)
ob_auto_camera.rotation_euler = (1.09748, -7.21219e-08, 0.694738)
scene.camera = ob_auto_camera
bpy.context.view_layer.update()
